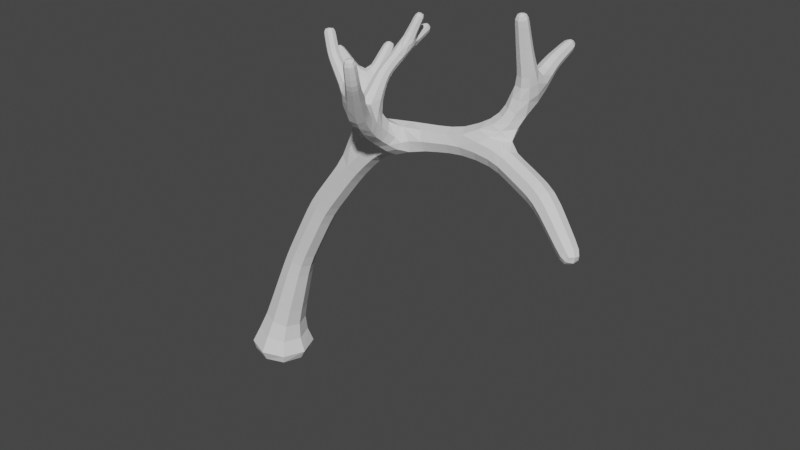# Source: treeMediumDepressed.blend  (saved by Blender 2.90.8; exported with 4.5.12 LTS)
import bpy
from mathutils import Matrix  # noqa: F401  (used for matrix-valued properties, if any)

bpy.ops.wm.read_factory_settings(use_empty=True)
scene = bpy.context.scene
scene.name = 'Scene'

# ---- collections
col_collection = bpy.data.collections.new('Collection'); scene.collection.children.link(col_collection)

# ---- world
world_world = bpy.data.worlds.new('World'); scene.world = world_world
world_world.use_nodes = True; world_world.node_tree.nodes.clear()
_N = world_world.node_tree.nodes; _L = world_world.node_tree.links
n0 = _N.new('ShaderNodeOutputWorld'); n0.name = 'World Output'; n0.location = (300, 300)
n1 = _N.new('ShaderNodeBackground'); n1.name = 'Background'; n1.location = (10, 300)
n1.inputs[0].default_value = (0.05088, 0.05088, 0.05088, 1.0)
_L.new(n1.outputs[0], n0.inputs[0])
n0.is_active_output = True
world_world.color = (0.05088, 0.05088, 0.05088)
world_world.use_sun_shadow = False
world_world.sun_shadow_jitter_overblur = 0.0

# ---- meshes
me_plane = bpy.data.meshes.new('Plane')
me_plane.from_pydata([(0.5123, -0.5135, 0.1869), (-0.5123, -0.5135, 0.217), (-0.5123, 0.5135, 0.217), (0.5123, 0.5135, 0.1869), (0.5985, -0.2537, 3.356), (0.5985, 0.2537, 3.356), (1.066, 0.2537, 3.159), (0.4943, -0.4452, 0.7816), (-0.3842, -0.4452, 0.8961), (-0.3842, 0.4452, 0.8961), (0.4943, 0.4452, 0.7816), (1.943, -0.2473, 4.87), (1.525, -0.2473, 5.133), (1.525, 0.2473, 5.133), (1.943, 0.2473, 4.87), (8.218, -0.4182, 7.176), (8.072, -0.771, 7.186), (8.214, -0.8219, 7.535), (8.36, -0.4692, 7.526), (9.253, -1.049, 6.54), (9.154, -1.25, 6.553), (9.366, -1.093, 6.73), (3.919, -0.4175, 8.89), (4.142, -0.4175, 8.89), (4.142, -0.5624, 9.057), (1.657, 0.5433, 8.736), (1.625, 0.6759, 8.736), (1.728, 0.7012, 8.822), (2.375, 1.665, 8.734), (2.511, 1.659, 8.734), (2.507, 1.558, 8.825), (2.371, 1.564, 8.825), (6.969, 1.146, 9.293), (7.227, 1.146, 9.293), (7.227, 1.014, 9.517), (6.968, 1.014, 9.517), (7.028, 1.892, 9.615), (7.168, 1.849, 9.749), (7.028, 1.849, 9.749), (7.22, 0.03995, 9.915), (6.976, 0.03995, 9.915), (6.976, 0.2766, 9.976), (7.22, 0.2766, 9.976), (7.169, -0.09283, 10.68), (7.027, -0.09283, 10.68), (3.472, -1.56, 9.492), (3.53, -1.382, 9.489), (3.677, -1.428, 9.594), (4.834, -2.203, 9.367), (4.653, -2.33, 9.361), (4.54, -2.173, 9.467), (4.722, -2.046, 9.473), (4.864, -2.36, 9.869), (4.743, -2.442, 9.861), (4.662, -2.328, 9.906), (4.784, -2.246, 9.915), (3.293, -1.453, 10.0), (3.335, -1.329, 9.996), (3.45, -1.365, 10.05), (3.408, -1.489, 10.05), (4.092, 0.9939, 9.591), (4.092, 0.9526, 9.707), (4.292, 0.4906, 10.07), (4.36, 0.4085, 10.07), (4.286, 0.3468, 10.12), (4.218, 0.4289, 10.12), (0.6306, -0.3268, 1.672), (0.00546, -0.3268, 1.858), (0.00546, 0.3268, 1.858), (0.6306, 0.3268, 1.672), (0.8523, -0.2851, 2.469), (0.3136, -0.2851, 2.655), (0.3136, 0.2851, 2.655), (0.8523, 0.2851, 2.469), (1.344, -0.2476, 3.749), (0.9019, -0.2476, 3.971), (0.9019, 0.2476, 3.971), (1.344, 0.2476, 3.749), (1.643, -0.2476, 4.324), (1.207, -0.2476, 4.559), (1.207, 0.2476, 4.559), (2.266, -0.2459, 5.33), (1.869, -0.2459, 5.62), (1.869, 0.2459, 5.62), (2.266, 0.2459, 5.33), (2.599, -0.2444, 5.775), (2.209, -0.2444, 6.069), (2.599, 0.2444, 5.775), (2.967, -0.2428, 6.241), (2.553, -0.2098, 6.609), (2.96, 0.2519, 6.235), (2.521, 0.263, 7.1), (2.858, 0.5593, 7.026), (3.12, 0.3196, 7.338), (2.739, 0.07469, 7.397), (2.35, 0.5738, 7.501), (2.62, 0.8544, 7.537), (2.486, 0.3747, 7.772), (3.43, -0.2415, 6.735), (3.094, -0.2424, 7.192), (3.85, 0.2389, 7.013), (3.814, -0.3015, 7.024), (3.436, -0.2611, 7.42), (3.557, 0.2078, 7.477), (4.6, 0.2281, 7.27), (4.576, -0.2825, 7.264), (4.397, -0.3091, 7.816), (4.469, 0.233, 7.72), (5.272, 0.2162, 7.434), (5.268, -0.2151, 7.435), (5.172, -0.2118, 7.862), (5.184, 0.2174, 7.859), (5.936, 0.1922, 7.544), (5.925, -0.2261, 7.543), (5.926, -0.2333, 8.014), (5.883, 0.2487, 8.018), (6.804, 0.1057, 7.582), (6.98, 0.04725, 8.049), (7.336, -0.1042, 7.445), (7.212, -0.4717, 7.445), (7.305, -0.5038, 7.822), (7.427, -0.138, 7.822), (7.783, -0.2541, 7.323), (7.655, -0.6208, 7.324), (7.757, -0.6555, 7.697), (7.885, -0.2888, 7.696), (8.63, -0.6436, 6.927), (8.478, -0.9601, 6.945), (8.646, -1.024, 7.247), (8.798, -0.7075, 7.228), (8.996, -0.8591, 6.68), (8.854, -1.145, 6.699), (9.014, -1.207, 6.969), (4.358, -1.38, 8.145), (4.057, -1.543, 8.136), (3.901, -1.332, 8.43), (4.219, -1.126, 8.508), (4.186, -1.808, 8.469), (4.036, -1.579, 8.618), (4.322, -1.416, 8.683), (4.24, -0.5763, 7.428), (3.762, -0.6185, 7.405), (3.661, -0.3481, 7.789), (4.226, -0.951, 7.722), (3.829, -1.023, 7.711), (3.758, -0.8053, 8.099), (4.189, -0.7191, 8.193), (3.872, -1.042, 8.562), (3.899, -0.5991, 8.645), (4.162, -0.5967, 8.636), (4.162, -0.8028, 8.805), (3.899, -0.8028, 8.812), (3.925, -0.2018, 9.035), (4.136, -0.2018, 9.035), (4.136, -0.3084, 9.216), (3.925, -0.3084, 9.216), (3.929, 0.06235, 9.176), (4.136, 0.05843, 9.175), (4.152, -0.04276, 9.389), (3.923, -0.01215, 9.393), (2.122, 0.5475, 8.086), (2.062, 0.8388, 8.048), (2.241, 0.9508, 8.308), (2.328, 0.6191, 8.247), (1.921, 0.5637, 8.345), (1.867, 0.7796, 8.345), (2.034, 0.8206, 8.486), (2.088, 0.6048, 8.485), (1.76, 0.537, 8.566), (1.713, 0.729, 8.566), (1.862, 0.7656, 8.691), (1.909, 0.5736, 8.691), (2.295, 1.145, 8.045), (2.568, 1.15, 8.047), (2.563, 0.9172, 8.237), (2.32, 1.373, 8.341), (2.542, 1.363, 8.341), (2.535, 1.198, 8.489), (2.314, 1.208, 8.489), (2.34, 1.554, 8.562), (2.537, 1.545, 8.562), (2.531, 1.398, 8.694), (2.333, 1.407, 8.694), (6.632, 0.4034, 8.073), (6.374, 0.2533, 8.362), (6.868, 0.5723, 8.482), (7.128, 0.2733, 8.556), (6.836, 0.05379, 8.712), (6.654, 0.3955, 8.743), (6.901, 0.8336, 8.994), (7.234, 0.8203, 9.024), (7.265, 0.6027, 9.367), (6.922, 0.6072, 9.374), (6.985, 1.439, 9.425), (7.211, 1.439, 9.425), (7.211, 1.362, 9.637), (6.985, 1.362, 9.637), (6.997, 1.71, 9.525), (7.199, 1.71, 9.525), (7.199, 1.649, 9.717), (6.997, 1.649, 9.717), (7.236, 0.1904, 9.206), (6.892, 0.1784, 9.191), (7.236, 0.1099, 9.6), (6.96, 0.1099, 9.6), (6.96, 0.3811, 9.672), (7.236, 0.3811, 9.672), (7.208, -0.0229, 10.22), (6.988, -0.0229, 10.22), (6.988, 0.1917, 10.27), (7.208, 0.1917, 10.27), (7.199, -0.07725, 10.49), (6.997, -0.07725, 10.49), (6.997, 0.1189, 10.54), (7.199, 0.1189, 10.54), (3.991, -1.75, 8.832), (4.078, -1.493, 8.897), (4.244, -1.57, 9.089), (4.234, -1.863, 9.088), (3.807, -1.686, 9.095), (3.873, -1.469, 9.095), (4.025, -1.517, 9.257), (3.961, -1.734, 9.256), (3.63, -1.62, 9.294), (3.692, -1.424, 9.293), (3.832, -1.468, 9.435), (3.771, -1.664, 9.435), (4.638, -1.889, 8.848), (4.419, -2.047, 8.853), (4.505, -1.695, 9.043), (4.749, -2.064, 9.12), (4.554, -2.203, 9.119), (4.44, -2.049, 9.264), (4.637, -1.91, 9.265), (4.876, -2.304, 9.658), (4.596, -2.262, 9.717), (4.765, -2.147, 9.728), (3.381, -1.521, 9.687), (3.439, -1.349, 9.681), (3.595, -1.399, 9.756), (3.537, -1.57, 9.762), (3.315, -1.489, 9.864), (3.372, -1.322, 9.858), (3.527, -1.372, 9.926), (3.47, -1.539, 9.933), (3.936, 0.4287, 9.347), (4.147, 0.4262, 9.361), (4.127, 0.4172, 9.581), (3.926, 0.3751, 9.53), (3.941, 0.6685, 9.445), (4.119, 0.6695, 9.445), (4.117, 0.6123, 9.612), (3.94, 0.6095, 9.613), (3.946, 0.8606, 9.518), (4.115, 0.8606, 9.518), (4.115, 0.8037, 9.678), (3.946, 0.8037, 9.678), (4.244, 0.2449, 9.548), (4.0, 0.2461, 9.644), (4.293, 0.313, 9.763), (4.072, 0.3446, 9.833), (4.249, 0.4835, 9.94), (4.345, 0.3671, 9.94), (4.24, 0.2797, 10.0), (4.143, 0.396, 10.0), (3.035, 0.001139, 6.183), (4.251, 0.4712, 10.11), (3.183, 0.2709, 6.489), (3.485, 0.006475, 6.667), (4.031, 1.009, 9.582), (3.028, 0.523, 7.204), (3.32, 0.3821, 7.061), (2.105, 0.9327, 8.203), (3.123, 0.004551, 7.351), (3.277, -0.3338, 6.932), (4.105, 0.9835, 9.652), (2.76, 0.3623, 6.375), (2.776, -0.333, 6.402), (2.181, 0.9876, 7.996), (2.586, 0.1187, 7.251), (2.223, 1.089, 8.201), (2.612, 0.4421, 7.033), (2.911, 0.1607, 7.439), (4.031, 0.9584, 9.723), (2.872, -0.09609, 7.285), (2.831, -0.2692, 6.903), (2.549, 0.03464, 6.896), (3.298, -1.385, 10.0), (2.206, 0.717, 7.763), (3.393, -1.332, 10.03), (2.062, 0.6573, 8.036), (3.801, -0.4739, 7.233), (2.212, 0.5327, 8.171), (2.294, 0.7809, 8.328), (2.475, 0.7373, 8.22), (2.41, 0.9363, 8.33), (3.572, -0.3614, 7.227), (2.607, 1.017, 7.814), (2.425, 1.013, 7.773), (2.449, 1.196, 8.029), (2.452, 0.7309, 7.464), (2.617, 1.047, 8.127), (2.273, 0.4707, 7.929), (2.373, 0.4292, 7.61), (3.438, -1.43, 10.06), (2.432, 0.4972, 8.029), (2.689, 0.4557, 7.78), (3.342, -1.483, 10.04), (2.679, 0.7569, 7.98), (4.814, -2.418, 9.874), (2.774, 0.7518, 7.619), (3.399, -0.03807, 7.494), (3.721, 0.327, 7.224), (6.874, 0.2838, 8.046), (3.893, -0.006846, 6.935), (4.202, 0.2343, 7.144), (4.62, -0.005937, 7.187), (4.691, -2.399, 9.897), (4.193, -0.2812, 7.1), (4.352, -0.4455, 7.319), (4.716, -2.28, 9.93), (4.006, -0.6268, 7.348), (4.354, -0.4842, 7.611), (6.672, 0.2881, 7.805), (3.986, -0.2899, 7.889), (3.635, -0.5323, 7.592), (3.52, -0.2973, 7.583), (3.631, -0.04135, 7.69), (4.539, 0.3142, 7.489), (4.839, -2.299, 9.907), (4.015, 0.2361, 7.603), (6.98, 0.1231, 7.782), (4.592, -0.3403, 7.535), (7.098, -0.1107, 10.69), (6.355, 0.1584, 7.566), (7.012, -0.02685, 10.71), (5.898, 0.2924, 7.753), (6.268, 0.3566, 8.014), (6.146, 0.2307, 8.213), (6.465, 0.3876, 8.258), (4.087, -1.822, 8.666), (6.414, 0.06198, 8.396), (6.772, -0.07609, 8.247), (6.886, -0.2115, 8.04), (7.184, -0.02685, 10.71), (6.731, -0.1277, 7.478), (6.317, -0.266, 7.561), (7.098, 1.91, 9.606), (5.944, -0.02024, 7.468), (5.901, -0.3069, 7.751), (5.816, 0.006618, 8.088), (4.315, -1.937, 8.664), (7.183, 1.884, 9.686), (6.289, -0.1533, 8.203), (7.098, 1.858, 9.767), (4.304, -2.001, 8.953), (4.081, -1.849, 8.948), (4.248, -1.696, 9.126), (3.863, -1.162, 8.483), (4.177, -1.492, 8.993), (3.997, -1.593, 8.853), (7.013, 1.884, 9.686), (4.02, -1.66, 8.712), (4.053, -1.701, 8.523), (4.136, -1.458, 8.666), (4.016, -1.098, 8.587), (4.461, -1.496, 8.561), (4.371, -1.749, 8.415), (2.444, 1.683, 8.735), (4.619, -1.774, 8.935), (4.048, -1.268, 8.528), (4.552, -1.997, 8.817), (4.392, -1.781, 9.12), (4.558, -1.759, 8.65), (4.366, -1.605, 9.049), (4.439, -1.543, 8.853), (2.524, 1.618, 8.79), (4.2, -1.466, 8.809), (2.439, 1.56, 8.845), (4.034, 0.3347, 9.626), (3.806, -0.8163, 8.258), (2.359, 1.625, 8.79), (3.788, -1.098, 8.25), (1.622, 0.6049, 8.738), (3.936, -1.472, 8.266), (3.728, -0.9362, 7.888), (1.665, 0.7004, 8.79), (3.94, -1.298, 7.924), (4.23, -1.5, 8.09), (4.355, -1.241, 8.296), (1.747, 0.6355, 8.842), (4.268, -0.9226, 8.346), (3.994, -0.7049, 8.298), (3.951, -0.6806, 8.137), (4.287, -0.8404, 7.925), (4.006, 0.39, 9.578), (4.034, -1.023, 7.647), (3.912, 0.1991, 9.465), (3.964, 0.132, 9.534), (9.21, -1.155, 6.513), (0.5197, -0.3597, 1.224), (4.216, 0.3577, 9.566), (4.211, 0.3146, 9.43), (4.169, 0.4535, 9.474), (4.033, 0.4416, 9.315), (6.862, 0.7338, 9.195), (3.899, 0.3964, 9.436), (3.932, 0.2473, 9.265), (3.889, 0.01785, 9.269), (4.127, 0.04522, 9.528), (4.031, -0.07403, 9.409), (4.031, 0.07918, 9.142), (4.182, 0.004611, 9.266), (7.086, 0.8772, 8.966), (4.211, 0.1084, 9.456), (9.346, -1.208, 6.744), (9.339, -1.059, 6.62), (4.337, 0.4588, 10.08), (7.296, 0.7165, 9.174), (6.858, 0.3893, 9.29), (7.082, 0.1116, 9.194), (4.334, 0.3716, 10.11), (7.3, 0.3757, 9.268), (-6.519e-09, 0.6498, 0.1577), (7.205, 0.2323, 8.906), (7.208, 0.565, 8.803), (7.023, 0.4717, 8.458), (-0.6485, 3.725e-09, 0.1729), (6.906, 0.7093, 8.714), (6.763, 0.619, 8.887), (1.304e-08, -0.6498, 0.1577), (6.756, 0.3042, 8.99), (6.885, 0.1, 8.938), (0.6485, 4.657e-09, 0.1424), (7.002, 0.08009, 8.626), (6.72, 0.5402, 8.575), (4.247, 0.384, 10.13), (6.697, 0.1671, 8.74), (0.318, -0.4494, 1.765), (-0.1786, -0.3597, 1.384), (0.05506, -0.6122, 0.8389), (-0.1118, 4.889e-09, 1.893), (-0.1786, 0.3597, 1.384), (-0.5489, 3.725e-09, 0.9175), (0.318, 0.4494, 1.765), (0.5197, 0.3597, 1.224), (0.05506, 0.6122, 0.8389), (0.7478, -4.889e-09, 1.637), (0.659, 0.0, 0.7602), (0.7461, -0.305, 2.086), (0.583, -0.392, 2.562), (0.1669, -0.305, 2.277), (0.2126, 1.164e-09, 2.69), (0.1669, 0.305, 2.277), (0.583, 0.392, 2.562), (0.7461, 0.305, 2.086), (0.9533, -1.164e-09, 2.434), (0.8321, -0.3489, 3.258), (0.455, -0.2669, 3.015), (0.5109, 4.657e-10, 3.393), (0.455, 0.2669, 3.015), (0.8321, 0.3489, 3.258), (0.9543, 0.2669, 2.828), (1.153, -4.657e-10, 3.122), (0.5693, -0.5652, 0.4016), (-0.5556, -0.5652, 0.465), (-0.5556, 0.5652, 0.465), (0.5693, 0.5652, 0.4016), (1.198, -0.2483, 3.461), (1.123, -0.3404, 3.86), (0.7486, -0.2483, 3.671), (0.819, -2.095e-09, 4.013), (0.7486, 0.2483, 3.671), (1.123, 0.3404, 3.86), (1.198, 0.2483, 3.461), (1.427, 2.095e-09, 3.707), (1.494, -0.2476, 4.036), (1.425, -0.3404, 4.441), (1.054, -0.2476, 4.265), (1.125, -3.492e-10, 4.602), (1.054, 0.2476, 4.265), (1.425, 0.3404, 4.441), (1.494, 0.2476, 4.036), (1.725, 3.492e-10, 4.28), (1.791, -0.2475, 4.606), (1.734, -0.34, 5.002), (1.363, -0.2475, 4.853), (1.447, -2.328e-10, 5.183), (1.363, 0.2475, 4.853), (1.734, 0.34, 5.002), (1.791, 0.2475, 4.606), (2.021, 2.328e-10, 4.821), (2.102, -0.2467, 5.107), (2.068, -0.3382, 5.475), (1.696, -0.2467, 5.387), (1.795, 3.492e-09, 5.675), (1.696, 0.2467, 5.387), (2.068, 0.3382, 5.475), (2.102, 0.2467, 5.107), (2.341, -3.492e-09, 5.276), (2.432, -0.2451, 5.552), (2.404, -0.336, 5.922), (2.04, -0.2451, 5.846), (2.04, 0.2451, 5.846), (2.404, 0.336, 5.922), (2.432, 0.2451, 5.552), (2.672, -2.91e-09, 5.719), (2.77, -0.2436, 6.0), (2.376, -0.2403, 6.298), (2.769, 0.2447, 5.999), (2.456, 0.4333, 7.288), (2.744, 0.6822, 7.279), (2.628, 0.2314, 7.545), (3.611, -0.2474, 6.891), (3.317, -0.2449, 7.298), (3.337, 0.2459, 7.335), (4.954, 0.222, 7.363), (5.287, 0.00014, 7.354), (4.945, -0.2248, 7.365), (5.218, -0.2941, 7.649), (4.819, -0.2177, 7.818), (5.161, 0.00322, 7.94), (4.854, 0.2253, 7.801), (5.23, 0.2975, 7.646), (5.584, 0.209, 7.497), (5.582, -0.2131, 7.497), (5.505, -0.2136, 7.918), (5.503, 0.2153, 7.918), (7.104, -0.02395, 7.508), (7.257, -0.2818, 7.375), (6.979, -0.3966, 7.504), (7.235, -0.5565, 7.633), (7.069, -0.4314, 7.883), (7.383, -0.3271, 7.893), (7.2, -0.06485, 7.895), (7.405, -0.05232, 7.634), (7.561, -0.1792, 7.384), (7.7, -0.4309, 7.254), (7.436, -0.5472, 7.384), (7.682, -0.7069, 7.511), (7.53, -0.579, 7.76), (7.84, -0.4786, 7.766), (7.655, -0.2112, 7.76), (7.858, -0.2027, 7.509), (8.003, -0.3301, 7.259), (8.118, -0.5851, 7.115), (7.866, -0.6926, 7.264), (8.116, -0.8626, 7.362), (7.986, -0.7345, 7.629), (8.314, -0.6551, 7.596), (8.317, -0.3776, 7.349), (8.429, -0.5268, 7.059), (8.523, -0.7898, 6.879), (8.277, -0.8626, 7.074), (8.533, -1.051, 7.099), (8.437, -0.9217, 7.4), (8.753, -0.8777, 7.294), (8.588, -0.5859, 7.385), (8.743, -0.6162, 7.074), (8.818, -0.7545, 6.8), (8.895, -0.9904, 6.639), (8.67, -1.054, 6.819), (8.907, -1.229, 6.837), (8.836, -1.119, 7.103), (9.114, -1.075, 7.01), (8.985, -0.8186, 7.083), (9.157, -0.9605, 6.577), (9.027, -1.223, 6.594), (9.173, -1.279, 6.842), (9.303, -1.017, 6.825), (4.417, -1.515, 8.302), (4.139, -1.693, 8.297), (4.002, -1.49, 8.524), (4.281, -1.307, 8.548), (4.203, -0.7438, 7.558), (3.766, -0.795, 7.55), (3.736, -0.5881, 7.932), (4.22, -0.5465, 7.956), (3.885, -0.6909, 8.498), (4.031, -0.5595, 8.609), (4.176, -0.6809, 8.458), (4.211, -0.6996, 8.719), (4.178, -0.9306, 8.653), (4.031, -0.8412, 8.84), (3.887, -0.9233, 8.677), (3.85, -0.7011, 8.73), (3.911, -0.5099, 8.78), (4.031, -0.3904, 8.858), (4.151, -0.5096, 8.779), (4.184, -0.4899, 8.974), (4.151, -0.6838, 8.943), (3.911, -0.6838, 8.944), (3.877, -0.4899, 8.974), (3.923, -0.3136, 8.971), (4.031, -0.1818, 9.002), (4.138, -0.3136, 8.971), (4.175, -0.2551, 9.126), (4.138, -0.4354, 9.146), (4.031, -0.3284, 9.25), (3.923, -0.4354, 9.146), (3.886, -0.2551, 9.126), (3.927, -0.08332, 9.1), (4.135, -0.08381, 9.1), (4.136, -0.1849, 9.285), (3.926, -0.1822, 9.286), (2.01, 0.5723, 8.225), (1.863, 0.6639, 8.319), (1.951, 0.8068, 8.222), (1.941, 0.8406, 8.416), (2.125, 0.8562, 8.381), (2.093, 0.7204, 8.512), (2.188, 0.619, 8.375), (2.015, 0.5437, 8.415), (1.839, 0.55, 8.458), (1.708, 0.6261, 8.543), (1.789, 0.7538, 8.458), (1.779, 0.7833, 8.628), (1.947, 0.7926, 8.59), (1.914, 0.6764, 8.714), (1.997, 0.5889, 8.59), (1.843, 0.5193, 8.628), (1.69, 0.5294, 8.667), (1.648, 0.7035, 8.667), (1.783, 0.7367, 8.78), (1.826, 0.5626, 8.78), (2.309, 1.274, 8.218), (2.432, 1.399, 8.313), (2.547, 1.264, 8.216), (2.58, 1.278, 8.415), (2.54, 1.085, 8.377), (2.423, 1.172, 8.517), (2.301, 1.098, 8.383), (2.275, 1.292, 8.415), (2.33, 1.465, 8.454), (2.44, 1.577, 8.538), (2.539, 1.456, 8.454), (2.571, 1.47, 8.628), (2.533, 1.3, 8.594), (2.431, 1.375, 8.719), (2.323, 1.309, 8.594), (2.299, 1.482, 8.628), (2.352, 1.632, 8.663), (2.531, 1.624, 8.663), (2.525, 1.491, 8.783), (2.346, 1.498, 8.783), (6.782, 0.4733, 8.284), (7.009, 0.1641, 8.286), (6.739, -0.005469, 8.521), (6.536, 0.3087, 8.523), (6.953, 1.006, 9.183), (7.098, 1.171, 9.251), (7.236, 1.003, 9.185), (7.276, 1.08, 9.405), (7.24, 0.8304, 9.427), (7.098, 0.9893, 9.559), (6.955, 0.831, 9.428), (6.92, 1.08, 9.405), (6.977, 1.292, 9.368), (7.098, 1.454, 9.385), (7.219, 1.292, 9.368), (7.219, 1.193, 9.587), (7.098, 1.348, 9.677), (6.977, 1.193, 9.587), (6.942, 1.401, 9.531), (6.991, 1.579, 9.476), (7.098, 1.722, 9.489), (7.205, 1.579, 9.476), (7.237, 1.68, 9.621), (7.205, 1.513, 9.679), (7.098, 1.637, 9.753), (6.991, 1.513, 9.679), (6.959, 1.68, 9.621), (7.006, 1.828, 9.572), (7.19, 1.828, 9.572), (7.19, 1.772, 9.746), (7.006, 1.772, 9.746), (7.242, 0.149, 9.428), (7.098, 0.0591, 9.587), (6.946, 0.1476, 9.428), (6.909, 0.2455, 9.636), (6.95, 0.456, 9.515), (7.098, 0.4319, 9.686), (7.245, 0.4554, 9.514), (7.287, 0.2455, 9.636), (7.228, 0.07384, 9.759), (7.098, -0.004416, 9.904), (6.968, 0.07384, 9.759), (6.93, 0.1583, 9.946), (6.968, 0.325, 9.826), (7.098, 0.3209, 9.988), (7.228, 0.325, 9.826), (7.266, 0.1583, 9.946), (7.214, 0.007553, 10.07), (7.098, -0.06314, 10.21), (6.982, 0.007553, 10.07), (6.946, 0.08441, 10.25), (6.982, 0.2324, 10.13), (7.098, 0.232, 10.28), (7.214, 0.2324, 10.13), (7.25, 0.08441, 10.25), (7.203, -0.05095, 10.36), (7.098, -0.114, 10.48), (6.992, -0.05095, 10.36), (6.992, 0.1542, 10.41), (7.098, 0.1556, 10.55), (7.203, 0.1542, 10.41), (7.237, 0.0208, 10.51), (7.191, -0.09725, 10.61), (7.005, -0.09725, 10.61), (7.005, 0.08301, 10.65), (7.191, 0.08301, 10.65), (3.899, -1.721, 8.986), (3.811, -1.569, 9.065), (3.97, -1.49, 8.993), (3.961, -1.452, 9.176), (4.131, -1.543, 9.164), (4.022, -1.635, 9.287), (4.072, -1.778, 9.162), (3.871, -1.751, 9.175), (3.717, -1.653, 9.195), (3.635, -1.514, 9.267), (3.781, -1.447, 9.195), (3.774, -1.41, 9.364), (3.926, -1.492, 9.349), (3.828, -1.574, 9.462), (3.862, -1.698, 9.349), (3.545, -1.588, 9.393), (3.474, -1.462, 9.471), (3.605, -1.402, 9.391), (3.614, -1.371, 9.541), (3.746, -1.447, 9.516), (3.675, -1.526, 9.615), (3.687, -1.632, 9.517), (3.535, -1.616, 9.545), (4.7, -1.987, 8.999), (4.673, -2.163, 9.092), (4.495, -2.133, 9.0), (4.461, -2.152, 9.192), (4.369, -1.973, 9.165), (4.518, -1.95, 9.292), (4.584, -1.827, 9.16), (4.73, -1.961, 9.192), (4.795, -2.137, 9.238), (4.765, -2.296, 9.344), (4.608, -2.27, 9.235), (4.563, -2.275, 9.413), (4.496, -2.115, 9.363), (4.61, -2.08, 9.49), (4.684, -1.982, 9.366), (4.812, -2.101, 9.422), (4.86, -2.258, 9.511), (4.812, -2.391, 9.639), (4.684, -2.378, 9.502), (4.619, -2.362, 9.68), (4.572, -2.22, 9.588), (4.66, -2.175, 9.736), (4.747, -2.1, 9.597), (4.853, -2.204, 9.695), (4.884, -2.342, 9.789), (4.726, -2.449, 9.778), (4.622, -2.301, 9.838), (4.78, -2.195, 9.849), (3.42, -1.538, 9.591), (3.381, -1.426, 9.67), (3.528, -1.342, 9.718), (3.63, -1.413, 9.674), (3.595, -1.494, 9.773), (3.449, -1.578, 9.726), (3.347, -1.505, 9.777), (3.314, -1.396, 9.848), (3.405, -1.335, 9.771), (3.46, -1.315, 9.891), (3.561, -1.386, 9.841), (3.528, -1.465, 9.942), (3.504, -1.555, 9.847), (3.382, -1.546, 9.9), (3.289, -1.473, 9.946), (3.343, -1.314, 9.94), (3.491, -1.361, 10.0), (3.437, -1.52, 10.01), (3.939, 0.5643, 9.405), (4.03, 0.6799, 9.414), (4.123, 0.568, 9.405), (4.152, 0.6412, 9.528), (4.116, 0.5184, 9.578), (4.029, 0.6, 9.644), (3.936, 0.5061, 9.577), (3.907, 0.6386, 9.529), (3.943, 0.7656, 9.482), (4.031, 0.8713, 9.488), (4.118, 0.7657, 9.482), (4.147, 0.8321, 9.598), (4.117, 0.7076, 9.646), (4.031, 0.793, 9.708), (3.943, 0.7072, 9.646), (3.914, 0.8321, 9.598), (3.951, 0.9471, 9.555), (4.11, 0.9471, 9.555), (4.11, 0.8939, 9.705), (3.951, 0.8939, 9.705), (4.263, 0.3928, 9.751), (4.267, 0.2826, 9.668), (4.254, 0.2422, 9.797), (4.103, 0.2639, 9.845), (4.036, 0.311, 9.742), (4.219, 0.4622, 9.853), (4.317, 0.4417, 9.928), (4.319, 0.3409, 9.853), (4.311, 0.3016, 9.972), (4.209, 0.2495, 9.919), (4.172, 0.3214, 10.02), (4.108, 0.3711, 9.919), (4.178, 0.4616, 9.972), (4.277, 0.4986, 10.02), (4.365, 0.3916, 10.02), (4.268, 0.3112, 10.08), (4.18, 0.4181, 10.08), (7.631, -0.1262, 7.572), (7.61, -0.4011, 7.83), (7.46, -0.6321, 7.572), (3.177, 0.4655, 7.04), (2.394, 0.821, 8.3), (7.481, -0.3572, 7.313), (7.18, 0.02288, 7.7), (7.15, -0.2582, 7.959), (7.001, -0.4817, 7.693), (5.544, 0.2909, 7.705), (2.159, 1.012, 8.139), (5.484, 0.001162, 7.996), (2.98, 0.005687, 7.367), (5.543, -0.2923, 7.705), (5.598, -0.002513, 7.419), (4.908, 0.3057, 7.581), (4.815, 0.007336, 7.892), (4.886, -0.3012, 7.593), (2.5, 1.092, 7.854), (4.97, -0.0009744, 7.282), (4.039, -1.738, 8.627), (3.484, 0.3369, 7.12), (3.459, -0.3357, 7.09), (3.669, -1.333e-05, 6.818), (2.491, 0.2874, 7.417), (2.803, 0.3137, 7.58), (2.886, 0.6224, 7.397), (2.564, 0.5935, 7.238), (6.276, 0.3464, 8.17), (2.842, 0.0001424, 5.944), (3.483, -0.1198, 7.611), (2.575, -0.3345, 6.148), (2.506, -4.366e-10, 5.497), (6.855, 0.239, 7.868), (4.44, -0.4136, 7.479), (2.236, 0.3371, 5.699), (1.967, 4.366e-10, 5.901), (2.236, -0.3371, 5.699), (2.178, 1.426e-09, 5.055), (1.619, -1.426e-09, 5.439), (1.899, -0.3392, 5.247), (1.872, 1.441e-09, 4.56), (1.577, 0.3403, 4.73), (1.282, -1.441e-09, 4.899), (1.577, -0.3403, 4.73), (1.576, 1.659e-09, 3.994), (1.274, 0.3404, 4.151), (0.972, -1.659e-09, 4.308), (1.274, -0.3404, 4.151), (1.282, 1.339e-09, 3.422), (0.9733, 0.3415, 3.566), (3.972, -1.196, 8.533), (0.6643, -1.339e-09, 3.711), (4.346, -1.696, 9.099), (0.9733, -0.3415, 3.566), (0.7861, 0.0, 0.386), (0.006883, 0.7829, 0.429), (-0.7723, 0.0, 0.4719), (0.006883, -0.7829, 0.429), (0.7047, 0.3669, 2.922), (0.3614, -3.114e-09, 3.051), (3.912, -0.7319, 8.219), (0.8547, 5.442e-09, 2.051), (0.4565, 0.4194, 2.182), (0.0583, -5.442e-09, 2.313), (0.4565, -0.4194, 2.182), (0.6506, -6.054e-09, 1.194), (6.316, -0.3511, 7.76), (0.1705, 0.4946, 1.304), (-0.3096, 6.054e-09, 1.414), (0.1705, -0.4946, 1.304), (3.03, -0.3357, 6.683), (3.989, -0.0008968, 7.775), (4.189, 0.09198, 9.534), (4.299, 0.427, 10.12), (4.031, 1.005, 9.66), (3.36, -1.404, 10.05), (4.769, -2.358, 9.932), (7.098, -0.03357, 10.74), (7.098, 1.913, 9.696), (2.442, 1.642, 8.813), (1.666, 0.6158, 8.813), (9.317, -1.202, 6.601), (4.657e-09, -4.657e-09, 0.06482), (6.785, 0.6475, 8.721), (4.235, -0.006433, 7.061), (4.108, 0.3222, 7.359), (6.766, 0.1733, 8.9), (6.345, -0.06381, 7.489), (6.308, 0.3014, 7.773), (2.966, 0.4184, 6.618), (3.826, -1.22, 8.076), (7.28, 0.4649, 9.019), (6.142, 0.0247, 8.234), (2.688, -0.0884, 7.089), (2.299, 0.8766, 7.738), (4.093, -0.4731, 7.212), (2.581, 0.6036, 8.019), (6.797, 0.5141, 9.092), (4.462, -1.874, 8.616), (2.685, 0.9004, 7.882), (7.057, 0.1064, 8.911), (4.541, -1.635, 8.746), (7.07, 0.6705, 8.717), (2.215, 0.5621, 7.827), (4.189, -1.916, 8.795), (2.564, 0.2455, 6.813), (6.575, -0.2091, 8.132), (3.893, 0.2106, 9.357), (4.032, 0.2614, 9.231), (4.2, 0.1698, 9.349), (4.308, -1.505, 8.927), (3.614, -0.4265, 7.408), (3.79, -0.9997, 8.368), (4.032, 0.05692, 9.529), (4.083, -1.539, 8.758), (3.969, 0.2583, 9.553), (7.912, -0.5035, 7.193), (7.9, -0.7815, 7.448), (8.077, -0.561, 7.695), (8.323, -0.6836, 7.005), (8.328, -0.9551, 7.24), (8.542, -0.7649, 7.454), (8.537, -0.4934, 7.219), (8.713, -0.8925, 6.756), (8.725, -1.143, 6.964), (8.929, -0.7303, 6.938), (9.066, -1.082, 6.538), (9.077, -1.301, 6.72), (9.267, -1.16, 6.878), (9.256, -0.9406, 6.696), (4.304, -1.641, 8.256), (4.02, -1.622, 8.405), (4.116, -1.366, 8.579), (4.402, -1.379, 8.424), (3.987, -0.804, 7.482), (3.669, -0.7051, 7.738), (3.973, -0.5259, 8.011), (4.293, -0.6424, 7.756), (4.028, -0.6422, 8.448), (4.231, -0.8059, 8.549), (4.03, -0.9685, 8.701), (3.833, -0.808, 8.592), (4.031, -0.4771, 8.749), (4.196, -0.5967, 8.861), (4.031, -0.7164, 8.974), (3.865, -0.5969, 8.862), (4.031, -0.2908, 8.938), (4.178, -0.3745, 9.058), (4.031, -0.4582, 9.178), (3.883, -0.3745, 9.058), (4.031, -0.06479, 9.066), (4.175, -0.1343, 9.192), (4.031, -0.2039, 9.319), (3.888, -0.1326, 9.192), (1.949, 0.6789, 8.195), (2.025, 0.8746, 8.304), (2.188, 0.7454, 8.408), (2.108, 0.5524, 8.3), (1.784, 0.6446, 8.433), (1.858, 0.8114, 8.524), (2.002, 0.698, 8.615), (1.927, 0.5313, 8.524), (1.643, 0.61, 8.647), (1.707, 0.7525, 8.724), (1.829, 0.6557, 8.802), (1.765, 0.5132, 8.724), (2.43, 1.302, 8.188), (2.588, 1.173, 8.294), (2.42, 1.061, 8.412), (2.261, 1.19, 8.302), (2.436, 1.49, 8.428), (2.575, 1.376, 8.524), (2.427, 1.276, 8.62), (2.287, 1.389, 8.524), (2.443, 1.654, 8.642), (2.562, 1.557, 8.724), (2.435, 1.471, 8.807), (2.316, 1.568, 8.724), (6.909, 0.01904, 8.407), (6.591, 0.1191, 8.562), (6.62, 0.448, 8.404), (7.096, 1.037, 9.14), (7.289, 0.9161, 9.304), (7.098, 0.8032, 9.474), (6.902, 0.9183, 9.306), (7.098, 1.31, 9.327), (7.264, 1.243, 9.477), (7.098, 1.175, 9.628), (6.932, 1.243, 9.477), (7.098, 1.591, 9.438), (7.245, 1.546, 9.578), (7.098, 1.5, 9.717), (6.951, 1.546, 9.578), (7.098, 1.84, 9.54), (7.224, 1.801, 9.66), (7.098, 1.763, 9.78), (6.972, 1.801, 9.66), (7.095, 0.09114, 9.414), (6.894, 0.3023, 9.471), (7.098, 0.5098, 9.535), (7.298, 0.3012, 9.469), (6.92, 0.1994, 9.792), (7.098, 0.3721, 9.838), (7.276, 0.1994, 9.792), (7.098, -0.03461, 10.06), (6.939, 0.12, 10.1), (7.098, 0.2746, 10.14), (7.257, 0.12, 10.1), (7.098, -0.08941, 10.35), (7.098, 0.1926, 10.42), (7.243, 0.05162, 10.38), (7.098, -0.1314, 10.6), (6.97, -0.007436, 10.63), (7.098, 0.1165, 10.66), (7.225, -0.007436, 10.63), (3.903, -1.594, 8.959), (4.063, -1.474, 9.079), (4.131, -1.668, 9.195), (3.973, -1.793, 9.072), (3.722, -1.541, 9.166), (3.866, -1.431, 9.272), (3.921, -1.603, 9.377), (3.778, -1.714, 9.272), (3.548, -1.487, 9.368), (3.687, -1.39, 9.453), (3.743, -1.548, 9.54), (4.62, -2.089, 8.97), (4.394, -2.081, 9.082), (4.457, -1.872, 9.195), (4.68, -1.88, 9.078), (4.723, -2.232, 9.213), (4.517, -2.218, 9.298), (4.569, -2.02, 9.388), (4.775, -2.035, 9.303), (4.793, -2.348, 9.49), (4.595, -2.322, 9.543), (4.638, -2.131, 9.608), (4.836, -2.156, 9.556), (4.825, -2.424, 9.774), (4.645, -2.395, 9.808), (4.682, -2.221, 9.857), (4.861, -2.249, 9.823), (3.564, -1.356, 9.629), (3.629, -1.509, 9.693), (3.485, -1.595, 9.636), (3.347, -1.411, 9.761), (3.494, -1.329, 9.805), (3.562, -1.48, 9.857), (3.415, -1.562, 9.813), (3.288, -1.384, 9.932), (3.491, -1.45, 10.02), (3.353, -1.526, 9.98), (4.031, 0.5762, 9.372), (4.153, 0.5465, 9.492), (4.023, 0.502, 9.609), (3.904, 0.5337, 9.491), (4.031, 0.7765, 9.451), (4.15, 0.7367, 9.564), (4.03, 0.6965, 9.677), (3.911, 0.7364, 9.564), (4.031, 0.9581, 9.527), (4.14, 0.9215, 9.63), (4.031, 0.8849, 9.733), (3.921, 0.9215, 9.63), (4.238, 0.3658, 9.659), (4.226, 0.2085, 9.705), (4.078, 0.3834, 9.71), (4.29, 0.4186, 9.84), (4.283, 0.2724, 9.886), (4.138, 0.2932, 9.932), (4.339, 0.4604, 10.01), (4.334, 0.3316, 10.05), (4.206, 0.3499, 10.09), (4.212, 0.4787, 10.05)], [], [(125, 543, 817, 542), (817, 536, 118, 535), (542, 817, 535, 121), (124, 541, 818, 540), (541, 125, 542, 818), (819, 540, 120, 531), (538, 819, 531, 119), (93, 271, 820, 270), (174, 295, 821, 294), (162, 293, 821, 295), (537, 123, 538, 822), (822, 538, 119, 529), (536, 822, 529, 118), (121, 535, 823, 534), (535, 118, 528, 823), (823, 528, 116, 331), (120, 533, 824, 532), (533, 121, 534, 824), (119, 531, 825, 530), (115, 336, 826, 527), (826, 524, 108, 523), (162, 280, 827, 272), (172, 278, 827, 280), (350, 115, 527, 828), (99, 273, 829, 284), (93, 282, 829, 273), (113, 349, 830, 525), (349, 114, 526, 830), (830, 526, 110, 519), (112, 348, 831, 524), (348, 113, 525, 831), (524, 831, 517, 108), (111, 523, 832, 522), (832, 516, 104, 328), (522, 832, 328, 107), (110, 521, 833, 520), (521, 111, 522, 833), (519, 110, 520, 834), (518, 834, 332, 105), (173, 297, 835, 299), (172, 299, 835, 298), (517, 109, 518, 836), (836, 518, 105, 316), (516, 836, 316, 104), (215, 362, 837, 340), (515, 838, 271, 93), (101, 296, 839, 513), (296, 102, 514, 839), (839, 514, 99, 274), (314, 101, 513, 840), (840, 513, 98, 268), (97, 303, 841, 512), (841, 510, 91, 279), (306, 97, 512, 842), (842, 512, 94, 282), (96, 310, 843, 511), (511, 843, 270, 92), (95, 300, 844, 510), (300, 96, 511, 844), (184, 339, 845, 338), (183, 337, 845, 339), (265, 88, 507, 846), (509, 846, 506, 87), (142, 327, 847, 326), (103, 311, 847, 327), (88, 277, 848, 507), (848, 508, 86, 501), (507, 848, 501, 85), (506, 85, 500, 849), (117, 331, 850, 313), (105, 332, 851, 319), (504, 87, 505, 852), (503, 852, 497, 83), (502, 853, 495, 82), (500, 854, 493, 81), (84, 499, 855, 498), (499, 81, 492, 855), (498, 855, 491, 14), (82, 495, 856, 494), (856, 496, 13, 487), (81, 493, 857, 492), (493, 82, 494, 857), (857, 494, 12, 485), (492, 857, 485, 11), (14, 491, 858, 490), (491, 11, 484, 858), (13, 489, 859, 488), (488, 859, 481, 80), (487, 13, 488, 860), (486, 860, 479, 79), (485, 12, 486, 861), (861, 486, 79, 477), (483, 78, 476, 862), (862, 476, 74, 475), (863, 482, 77, 473), (480, 863, 473, 76), (79, 479, 864, 478), (479, 80, 480, 864), (864, 480, 76, 471), (78, 477, 865, 476), (477, 79, 478, 865), (865, 478, 75, 469), (476, 865, 469, 74), (475, 74, 468, 866), (474, 866, 463, 6), (76, 473, 867, 472), (867, 474, 6, 461), (136, 365, 868, 370), (471, 76, 472, 869), (217, 357, 870, 374), (218, 372, 870, 357), (74, 469, 871, 468), (469, 75, 470, 871), (871, 470, 4, 457), (448, 7, 464, 872), (446, 10, 467, 873), (873, 467, 3, 423), (466, 873, 423, 2), (8, 443, 874, 465), (874, 466, 2, 427), (7, 440, 875, 464), (440, 8, 465, 875), (464, 875, 430, 0), (876, 462, 73, 454), (4, 459, 877, 458), (459, 5, 460, 877), (458, 877, 452, 71), (146, 393, 878, 392), (145, 380, 878, 393), (73, 456, 879, 455), (456, 70, 449, 879), (879, 449, 66, 447), (455, 879, 447, 69), (454, 73, 455, 880), (880, 455, 69, 444), (453, 880, 444, 68), (71, 452, 881, 451), (452, 72, 453, 881), (881, 453, 68, 441), (70, 450, 882, 449), (450, 71, 451, 882), (883, 400, 7, 448), (113, 346, 884, 349), (68, 444, 885, 442), (444, 69, 445, 885), (442, 885, 446, 9), (441, 68, 442, 886), (438, 67, 439, 887), (887, 439, 8, 440), (400, 887, 440, 7), (285, 89, 277, 888), (330, 103, 327, 889), (158, 414, 890, 409), (891, 421, 63, 417), (892, 275, 60, 269), (304, 58, 289, 893), (893, 289, 57, 287), (307, 893, 287, 56), (55, 320, 894, 329), (894, 317, 53, 309), (329, 894, 309, 52), (344, 895, 333, 43), (38, 354, 896, 361), (354, 37, 352, 896), (31, 378, 897, 381), (378, 30, 376, 897), (381, 897, 368, 28), (390, 27, 386, 898), (898, 386, 26, 383), (416, 899, 399, 19), (0, 430, 900, 433), (430, 1, 427, 900), (433, 900, 423, 3), (185, 435, 901, 428), (188, 429, 901, 435), (189, 428, 901, 429), (100, 315, 902, 314), (902, 316, 105, 318), (330, 107, 328, 903), (312, 903, 315, 100), (202, 431, 904, 432), (905, 334, 116, 345), (336, 115, 337, 906), (906, 337, 183, 323), (276, 907, 267, 90), (144, 387, 908, 385), (424, 186, 425, 909), (909, 425, 190, 418), (114, 353, 910, 350), (910, 341, 184, 338), (350, 910, 338, 115), (89, 285, 911, 286), (911, 284, 94, 279), (286, 911, 279, 91), (96, 300, 912, 298), (912, 288, 161, 278), (298, 912, 278, 172), (321, 141, 291, 913), (913, 291, 101, 318), (308, 174, 294, 914), (306, 914, 305, 97), (431, 202, 419, 915), (429, 915, 405, 189), (367, 916, 351, 137), (917, 297, 173, 301), (308, 917, 301, 174), (187, 434, 918, 432), (432, 918, 420, 202), (227, 373, 919, 369), (919, 366, 139, 375), (185, 428, 920, 426), (920, 413, 190, 425), (426, 920, 425, 186), (97, 302, 921, 303), (302, 160, 290, 921), (921, 290, 161, 288), (355, 218, 356, 922), (922, 356, 215, 340), (286, 91, 281, 923), (924, 343, 117, 342), (156, 408, 925, 407), (925, 397, 248, 406), (926, 407, 245, 404), (927, 402, 257, 414), (139, 377, 928, 375), (375, 928, 374, 229), (142, 326, 929, 325), (929, 296, 101, 291), (145, 382, 930, 380), (382, 135, 358, 930), (410, 931, 398, 159), (139, 364, 932, 377), (248, 397, 933, 395), (15, 545, 934, 544), (545, 16, 546, 934), (544, 934, 537, 122), (16, 547, 935, 546), (547, 17, 548, 935), (935, 548, 124, 539), (546, 935, 539, 123), (548, 936, 541, 124), (126, 552, 937, 551), (937, 553, 16, 545), (127, 554, 938, 553), (554, 128, 555, 938), (128, 556, 939, 555), (555, 939, 549, 17), (129, 558, 940, 557), (940, 551, 15, 550), (557, 940, 550, 18), (130, 560, 941, 559), (559, 941, 552, 126), (131, 562, 942, 561), (562, 132, 563, 942), (561, 942, 554, 127), (565, 943, 558, 129), (19, 399, 944, 566), (399, 20, 567, 944), (944, 567, 131, 560), (566, 944, 560, 130), (945, 568, 132, 562), (567, 945, 562, 131), (415, 21, 569, 946), (568, 946, 564, 132), (21, 416, 947, 569), (416, 19, 566, 947), (948, 571, 134, 388), (363, 138, 572, 949), (571, 949, 384, 134), (138, 364, 950, 572), (950, 573, 136, 370), (572, 950, 370, 135), (951, 570, 133, 389), (573, 951, 389, 136), (143, 396, 952, 574), (396, 144, 575, 952), (952, 575, 141, 321), (574, 952, 321, 140), (144, 385, 953, 575), (385, 145, 576, 953), (953, 576, 142, 325), (145, 393, 954, 576), (393, 146, 577, 954), (954, 577, 106, 324), (394, 143, 574, 955), (577, 955, 322, 106), (148, 579, 956, 578), (579, 149, 580, 956), (149, 581, 957, 580), (581, 150, 582, 957), (957, 582, 136, 391), (958, 584, 147, 365), (585, 148, 578, 959), (587, 23, 588, 960), (23, 589, 961, 588), (589, 24, 590, 961), (962, 591, 151, 583), (590, 962, 583, 150), (963, 586, 148, 585), (591, 963, 585, 151), (152, 594, 964, 593), (964, 595, 23, 587), (965, 597, 24, 589), (595, 965, 589, 23), (598, 155, 599, 966), (155, 600, 967, 599), (600, 152, 593, 967), (967, 593, 22, 592), (411, 157, 602, 968), (601, 968, 594, 152), (157, 412, 969, 602), (412, 158, 603, 969), (969, 603, 154, 596), (602, 969, 596, 153), (158, 410, 970, 603), (603, 970, 598, 154), (159, 408, 971, 604), (606, 165, 607, 972), (165, 608, 973, 607), (973, 609, 162, 272), (607, 973, 272, 161), (166, 610, 974, 609), (167, 612, 975, 611), (612, 164, 605, 975), (975, 605, 160, 292), (611, 975, 292, 163), (168, 614, 976, 613), (614, 169, 615, 976), (976, 615, 165, 606), (169, 616, 977, 615), (615, 977, 608, 165), (170, 618, 978, 617), (618, 171, 619, 978), (617, 978, 610, 166), (171, 620, 979, 619), (620, 168, 613, 979), (979, 613, 164, 612), (619, 979, 612, 167), (25, 383, 980, 621), (621, 980, 614, 168), (386, 27, 623, 981), (622, 981, 616, 169), (982, 624, 171, 618), (624, 983, 620, 171), (175, 626, 984, 625), (625, 984, 299, 172), (628, 177, 629, 985), (627, 985, 301, 173), (177, 630, 986, 629), (629, 986, 295, 174), (178, 632, 987, 631), (632, 175, 625, 987), (987, 625, 172, 280), (179, 634, 988, 633), (180, 636, 989, 635), (636, 181, 637, 989), (635, 989, 628, 176), (638, 182, 639, 990), (637, 990, 630, 177), (640, 179, 633, 991), (639, 991, 632, 178), (28, 368, 992, 641), (368, 29, 642, 992), (641, 992, 634, 179), (642, 993, 636, 180), (30, 378, 994, 643), (378, 31, 644, 994), (994, 644, 182, 638), (31, 381, 995, 644), (381, 28, 641, 995), (995, 641, 179, 640), (186, 434, 996, 646), (434, 187, 647, 996), (187, 437, 997, 647), (437, 188, 648, 997), (997, 648, 184, 341), (435, 185, 645, 998), (998, 645, 183, 339), (648, 998, 339, 184), (650, 33, 651, 999), (649, 999, 413, 189), (33, 652, 1000, 651), (652, 34, 653, 1000), (654, 35, 655, 1001), (1002, 649, 189, 405), (655, 1002, 405, 192), (658, 194, 659, 1003), (1003, 659, 33, 650), (1004, 660, 34, 652), (659, 1004, 652, 33), (195, 661, 1005, 660), (1005, 662, 35, 654), (660, 1005, 654, 34), (196, 663, 1006, 662), (663, 193, 657, 1006), (1006, 657, 32, 656), (662, 1006, 656, 35), (197, 665, 1007, 664), (1007, 666, 194, 658), (664, 1007, 658, 193), (198, 667, 1008, 666), (667, 199, 668, 1008), (669, 200, 670, 1009), (1009, 670, 196, 661), (200, 671, 1010, 670), (671, 197, 664, 1010), (36, 347, 1011, 672), (1011, 673, 198, 665), (672, 1011, 665, 197), (352, 37, 674, 1012), (1012, 674, 199, 667), (673, 1012, 667, 198), (354, 38, 675, 1013), (674, 1013, 669, 199), (38, 361, 1014, 675), (361, 36, 672, 1014), (1014, 672, 197, 671), (203, 677, 1015, 676), (1015, 678, 202, 420), (676, 1015, 420, 201), (204, 679, 1016, 678), (679, 205, 680, 1016), (681, 206, 682, 1017), (206, 683, 1018, 682), (683, 203, 676, 1018), (1018, 676, 201, 422), (682, 1018, 422, 191), (40, 687, 1019, 686), (686, 1019, 679, 204), (41, 689, 1020, 688), (689, 42, 690, 1020), (42, 691, 1021, 690), (691, 39, 684, 1021), (1022, 694, 40, 685), (695, 209, 696, 1023), (209, 697, 1024, 696), (697, 210, 698, 1024), (1024, 698, 42, 689), (699, 207, 692, 1025), (211, 701, 1026, 700), (1026, 702, 208, 693), (700, 1026, 693, 207), (704, 214, 705, 1027), (1027, 705, 210, 697), (703, 1027, 697, 209), (214, 706, 1028, 705), (706, 211, 700, 1028), (1028, 700, 207, 699), (705, 1028, 699, 210), (1029, 708, 212, 701), (44, 335, 1030, 708), (709, 1031, 704, 213), (1032, 707, 211, 706), (710, 1032, 706, 214), (712, 220, 713, 1033), (1033, 713, 216, 360), (220, 714, 1034, 713), (1034, 715, 217, 359), (713, 1034, 359, 216), (221, 716, 1035, 715), (716, 222, 717, 1035), (715, 1035, 357, 217), (1036, 711, 215, 356), (717, 1036, 356, 218), (720, 224, 721, 1037), (1037, 721, 220, 712), (224, 722, 1038, 721), (1038, 723, 221, 714), (225, 724, 1039, 723), (724, 226, 725, 1039), (1040, 719, 219, 718), (727, 46, 728, 1041), (726, 1041, 720, 223), (46, 729, 1042, 728), (47, 731, 1043, 730), (1043, 732, 226, 724), (230, 735, 1044, 734), (735, 231, 736, 1044), (1044, 736, 228, 371), (231, 737, 1045, 736), (232, 739, 1046, 738), (233, 741, 1047, 740), (1047, 734, 227, 369), (48, 743, 1048, 742), (1048, 744, 231, 735), (742, 1048, 735, 230), (49, 745, 1049, 744), (1049, 746, 232, 737), (744, 1049, 737, 231), (50, 747, 1050, 746), (746, 1050, 739, 232), (1051, 742, 230, 741), (748, 1051, 741, 233), (234, 751, 1052, 750), (1052, 752, 49, 743), (753, 235, 754, 1053), (752, 1053, 745, 49), (755, 236, 756, 1054), (1054, 756, 51, 747), (236, 757, 1055, 756), (757, 234, 750, 1055), (756, 1055, 749, 51), (52, 309, 1056, 758), (758, 1056, 751, 234), (53, 317, 1057, 759), (317, 54, 760, 1057), (320, 55, 761, 1058), (1058, 761, 236, 755), (760, 1058, 755, 235), (55, 329, 1059, 761), (329, 52, 758, 1059), (1059, 758, 234, 757), (761, 1059, 757, 236), (764, 239, 765, 1060), (1060, 765, 47, 729), (765, 1061, 731, 47), (767, 237, 762, 1062), (1062, 762, 45, 733), (241, 769, 1063, 768), (769, 242, 770, 1063), (1063, 770, 238, 763), (768, 1063, 763, 237), (771, 243, 772, 1064), (770, 1064, 764, 238), (773, 244, 774, 1065), (1065, 774, 240, 766), (772, 1065, 766, 239), (244, 775, 1066, 774), (775, 241, 768, 1066), (1066, 768, 237, 767), (774, 1066, 767, 240), (56, 287, 1067, 776), (1067, 777, 242, 769), (776, 1067, 769, 241), (58, 304, 1068, 778), (59, 307, 1069, 779), (1069, 776, 241, 775), (249, 781, 1070, 780), (781, 250, 782, 1070), (1070, 782, 246, 404), (780, 1070, 404, 245), (250, 783, 1071, 782), (783, 251, 784, 1071), (1071, 784, 247, 403), (1072, 786, 248, 395), (784, 1072, 395, 247), (252, 787, 1073, 786), (787, 249, 780, 1073), (789, 254, 790, 1074), (788, 1074, 781, 249), (254, 791, 1075, 790), (1075, 792, 251, 783), (255, 793, 1076, 792), (793, 256, 794, 1076), (1076, 794, 252, 785), (256, 795, 1077, 794), (795, 253, 788, 1077), (796, 1078, 789, 253), (60, 275, 1079, 797), (275, 61, 798, 1079), (1079, 798, 255, 791), (61, 283, 1080, 798), (1081, 796, 253, 795), (799, 1081, 795, 256), (1082, 801, 257, 401), (259, 802, 1083, 801), (804, 1084, 379, 258), (261, 806, 1085, 805), (1085, 807, 259, 800), (262, 808, 1086, 807), (808, 263, 809, 1086), (807, 1086, 802, 259), (263, 810, 1087, 809), (1087, 811, 260, 803), (62, 417, 1088, 813), (417, 63, 814, 1088), (1088, 814, 262, 806), (63, 421, 1089, 814), (421, 64, 815, 1089), (1089, 815, 263, 808), (436, 65, 816, 1090), (1090, 816, 264, 810), (65, 266, 1091, 816), (266, 62, 813, 1091), (816, 1091, 812, 264)])
me_plane.use_remesh_fix_poles = True
me_plane.use_remesh_preserve_attributes = False
me_plane.use_mirror_x = True
me_plane.update()
me_plane_001 = bpy.data.meshes.new('Plane.001')
me_plane_001.from_pydata([(0.5123, -0.5135, 0.1869), (-0.5123, -0.5135, 0.217), (-0.5123, 0.5135, 0.217), (0.5123, 0.5135, 0.1869), (1.066, -0.2537, 3.159), (0.5985, -0.2537, 3.356), (0.5985, 0.2537, 3.356), (1.066, 0.2537, 3.159), (-0.3842, -0.4452, 0.8961), (-0.3842, 0.4452, 0.8961), (0.4943, 0.4452, 0.7816), (1.943, -0.2473, 4.87), (1.525, -0.2473, 5.133), (1.525, 0.2473, 5.133), (1.943, 0.2473, 4.87), (8.218, -0.4182, 7.176), (8.072, -0.771, 7.186), (8.214, -0.8219, 7.535), (8.36, -0.4692, 7.526), (9.154, -1.25, 6.553), (9.266, -1.294, 6.743), (9.366, -1.093, 6.73), (3.919, -0.4175, 8.89), (4.142, -0.5624, 9.057), (3.919, -0.5624, 9.057), (1.657, 0.5433, 8.736), (1.625, 0.6759, 8.736), (1.728, 0.7012, 8.822), (1.761, 0.5686, 8.822), (2.511, 1.659, 8.734), (2.507, 1.558, 8.825), (6.969, 1.146, 9.293), (7.227, 1.014, 9.517), (6.968, 1.014, 9.517), (7.028, 1.892, 9.615), (7.168, 1.892, 9.615), (7.168, 1.849, 9.749), (7.22, 0.03995, 9.915), (6.976, 0.03995, 9.915), (6.976, 0.2766, 9.976), (7.22, 0.2766, 9.976), (7.169, -0.09283, 10.68), (7.027, -0.09283, 10.68), (7.027, 0.04553, 10.72), (7.169, 0.04553, 10.72), (3.472, -1.56, 9.492), (3.53, -1.382, 9.489), (3.677, -1.428, 9.594), (3.619, -1.606, 9.597), (4.834, -2.203, 9.367), (4.653, -2.33, 9.361), (4.54, -2.173, 9.467), (4.722, -2.046, 9.473), (4.743, -2.442, 9.861), (4.662, -2.328, 9.906), (3.293, -1.453, 10.0), (3.335, -1.329, 9.996), (3.45, -1.365, 10.05), (3.408, -1.489, 10.05), (3.969, 0.9939, 9.591), (4.092, 0.9939, 9.591), (4.092, 0.9526, 9.707), (3.969, 0.9526, 9.707), (4.292, 0.4906, 10.07), (4.286, 0.3468, 10.12), (4.218, 0.4289, 10.12), (0.6306, -0.3268, 1.672), (0.00546, -0.3268, 1.858), (0.6306, 0.3268, 1.672), (0.8523, -0.2851, 2.469), (0.3136, -0.2851, 2.655), (0.3136, 0.2851, 2.655), (0.8523, 0.2851, 2.469), (0.9019, -0.2476, 3.971), (1.344, 0.2476, 3.749), (1.643, -0.2476, 4.324), (1.207, 0.2476, 4.559), (1.643, 0.2476, 4.324), (2.266, -0.2459, 5.33), (1.869, -0.2459, 5.62), (1.869, 0.2459, 5.62), (2.266, 0.2459, 5.33), (2.599, -0.2444, 5.775), (2.209, -0.2444, 6.069), (2.209, 0.2444, 6.069), (2.599, 0.2444, 5.775), (2.967, -0.2428, 6.241), (2.553, -0.2098, 6.609), (2.55, 0.2978, 6.516), (2.96, 0.2519, 6.235), (2.521, 0.263, 7.1), (2.858, 0.5593, 7.026), (3.12, 0.3196, 7.338), (2.739, 0.07469, 7.397), (2.35, 0.5738, 7.501), (2.62, 0.8544, 7.537), (2.796, 0.6068, 7.73), (2.486, 0.3747, 7.772), (3.404, 0.3035, 6.766), (3.43, -0.2415, 6.735), (3.094, -0.2424, 7.192), (3.85, 0.2389, 7.013), (3.814, -0.3015, 7.024), (3.436, -0.2611, 7.42), (3.557, 0.2078, 7.477), (4.6, 0.2281, 7.27), (4.576, -0.2825, 7.264), (4.397, -0.3091, 7.816), (4.469, 0.233, 7.72), (5.272, 0.2162, 7.434), (5.268, -0.2151, 7.435), (5.172, -0.2118, 7.862), (5.184, 0.2174, 7.859), (5.936, 0.1922, 7.544), (5.925, -0.2261, 7.543), (5.926, -0.2333, 8.014), (5.883, 0.2487, 8.018), (6.804, 0.1057, 7.582), (6.69, -0.3262, 7.547), (6.776, -0.3697, 7.938), (6.98, 0.04725, 8.049), (7.336, -0.1042, 7.445), (7.212, -0.4717, 7.445), (7.305, -0.5038, 7.822), (7.427, -0.138, 7.822), (7.783, -0.2541, 7.323), (7.655, -0.6208, 7.324), (7.757, -0.6555, 7.697), (7.885, -0.2888, 7.696), (8.63, -0.6436, 6.927), (8.478, -0.9601, 6.945), (8.646, -1.024, 7.247), (8.798, -0.7075, 7.228), (8.996, -0.8591, 6.68), (8.854, -1.145, 6.699), (9.014, -1.207, 6.969), (9.155, -0.9207, 6.95), (4.358, -1.38, 8.145), (4.057, -1.543, 8.136), (3.901, -1.332, 8.43), (4.219, -1.126, 8.508), (4.478, -1.626, 8.454), (4.186, -1.808, 8.469), (4.036, -1.579, 8.618), (4.322, -1.416, 8.683), (4.24, -0.5763, 7.428), (3.762, -0.6185, 7.405), (3.661, -0.3481, 7.789), (4.226, -0.951, 7.722), (3.829, -1.023, 7.711), (3.758, -0.8053, 8.099), (4.189, -0.7191, 8.193), (3.855, -0.7701, 8.365), (3.872, -1.042, 8.562), (3.899, -0.5991, 8.645), (4.162, -0.5967, 8.636), (4.162, -0.8028, 8.805), (3.899, -0.8028, 8.812), (3.925, -0.2018, 9.035), (4.136, -0.2018, 9.035), (4.136, -0.3084, 9.216), (3.925, -0.3084, 9.216), (3.929, 0.06235, 9.176), (4.136, 0.05843, 9.175), (4.152, -0.04276, 9.389), (3.923, -0.01215, 9.393), (2.122, 0.5475, 8.086), (2.062, 0.8388, 8.048), (2.241, 0.9508, 8.308), (2.328, 0.6191, 8.247), (1.921, 0.5637, 8.345), (2.034, 0.8206, 8.486), (2.088, 0.6048, 8.485), (1.76, 0.537, 8.566), (1.713, 0.729, 8.566), (1.862, 0.7656, 8.691), (2.568, 1.15, 8.047), (2.563, 0.9172, 8.237), (2.32, 1.373, 8.341), (2.542, 1.363, 8.341), (2.535, 1.198, 8.489), (2.314, 1.208, 8.489), (2.537, 1.545, 8.562), (2.531, 1.398, 8.694), (2.333, 1.407, 8.694), (6.632, 0.4034, 8.073), (6.565, -0.07811, 8.357), (6.868, 0.5723, 8.482), (7.128, 0.2733, 8.556), (6.836, 0.05379, 8.712), (6.654, 0.3955, 8.743), (6.901, 0.8336, 8.994), (7.234, 0.8203, 9.024), (7.265, 0.6027, 9.367), (6.922, 0.6072, 9.374), (6.985, 1.439, 9.425), (7.211, 1.439, 9.425), (7.211, 1.362, 9.637), (6.985, 1.362, 9.637), (7.199, 1.71, 9.525), (7.199, 1.649, 9.717), (6.997, 1.649, 9.717), (7.236, 0.1904, 9.206), (6.892, 0.1784, 9.191), (7.236, 0.1099, 9.6), (6.96, 0.1099, 9.6), (6.96, 0.3811, 9.672), (7.236, 0.3811, 9.672), (7.208, -0.0229, 10.22), (6.988, -0.0229, 10.22), (6.988, 0.1917, 10.27), (7.208, 0.1917, 10.27), (7.199, -0.07725, 10.49), (6.997, -0.07725, 10.49), (6.997, 0.1189, 10.54), (7.199, 0.1189, 10.54), (3.991, -1.75, 8.832), (4.078, -1.493, 8.897), (4.244, -1.57, 9.089), (4.234, -1.863, 9.088), (3.807, -1.686, 9.095), (3.873, -1.469, 9.095), (4.025, -1.517, 9.257), (3.961, -1.734, 9.256), (3.63, -1.62, 9.294), (3.692, -1.424, 9.293), (3.832, -1.468, 9.435), (3.771, -1.664, 9.435), (4.638, -1.889, 8.848), (4.419, -2.047, 8.853), (4.505, -1.695, 9.043), (4.749, -2.064, 9.12), (4.44, -2.049, 9.264), (4.637, -1.91, 9.265), (4.707, -2.419, 9.647), (4.596, -2.262, 9.717), (3.381, -1.521, 9.687), (3.439, -1.349, 9.681), (3.595, -1.399, 9.756), (3.537, -1.57, 9.762), (3.372, -1.322, 9.858), (3.527, -1.372, 9.926), (3.47, -1.539, 9.933), (3.936, 0.4287, 9.347), (4.147, 0.4262, 9.361), (4.127, 0.4172, 9.581), (3.926, 0.3751, 9.53), (3.941, 0.6685, 9.445), (4.119, 0.6695, 9.445), (4.117, 0.6123, 9.612), (3.94, 0.6095, 9.613), (3.946, 0.8606, 9.518), (4.115, 0.8606, 9.518), (4.115, 0.8037, 9.678), (3.946, 0.8037, 9.678), (4.244, 0.2449, 9.548), (4.125, 0.1276, 9.641), (4.0, 0.2461, 9.644), (4.189, 0.4374, 9.764), (4.293, 0.313, 9.763), (4.177, 0.2183, 9.832), (4.072, 0.3446, 9.833), (4.249, 0.4835, 9.94), (4.345, 0.3671, 9.94), (4.24, 0.2797, 10.0), (4.143, 0.396, 10.0), (3.203, -0.242, 6.504), (3.035, 0.001139, 6.183), (4.251, 0.4712, 10.11), (3.183, 0.2709, 6.489), (3.485, 0.006475, 6.667), (4.031, 1.009, 9.582), (3.129, 0.4692, 6.857), (3.028, 0.523, 7.204), (3.32, 0.3821, 7.061), (2.105, 0.9327, 8.203), (3.123, 0.004551, 7.351), (3.277, -0.3338, 6.932), (4.105, 0.9835, 9.652), (2.724, 0.4119, 6.75), (2.76, 0.3623, 6.375), (2.776, -0.333, 6.402), (2.453, 0.07413, 6.58), (2.181, 0.9876, 7.996), (2.586, 0.1187, 7.251), (2.223, 1.089, 8.201), (2.612, 0.4421, 7.033), (2.911, 0.1607, 7.439), (4.031, 0.9584, 9.723), (2.872, -0.09609, 7.285), (2.831, -0.2692, 6.903), (3.956, 0.9835, 9.652), (2.549, 0.03464, 6.896), (3.298, -1.385, 10.0), (2.206, 0.717, 7.763), (3.393, -1.332, 10.03), (2.062, 0.6573, 8.036), (3.801, -0.4739, 7.233), (2.212, 0.5327, 8.171), (2.294, 0.7809, 8.328), (2.475, 0.7373, 8.22), (2.41, 0.9363, 8.33), (3.572, -0.3614, 7.227), (2.607, 1.017, 7.814), (2.425, 1.013, 7.773), (2.449, 1.196, 8.029), (2.452, 0.7309, 7.464), (2.617, 1.047, 8.127), (2.273, 0.4707, 7.929), (2.373, 0.4292, 7.61), (3.438, -1.43, 10.06), (2.432, 0.4972, 8.029), (2.689, 0.4557, 7.78), (3.342, -1.483, 10.04), (2.679, 0.7569, 7.98), (4.814, -2.418, 9.874), (2.774, 0.7518, 7.619), (3.399, -0.03807, 7.494), (3.721, 0.327, 7.224), (6.874, 0.2838, 8.046), (3.893, -0.006846, 6.935), (4.202, 0.2343, 7.144), (4.62, -0.005937, 7.187), (4.691, -2.399, 9.897), (4.193, -0.2812, 7.1), (4.352, -0.4455, 7.319), (4.716, -2.28, 9.93), (4.006, -0.6268, 7.348), (4.354, -0.4842, 7.611), (6.672, 0.2881, 7.805), (3.986, -0.2899, 7.889), (3.635, -0.5323, 7.592), (3.52, -0.2973, 7.583), (3.631, -0.04135, 7.69), (4.539, 0.3142, 7.489), (4.015, 0.2361, 7.603), (6.98, 0.1231, 7.782), (4.421, 0.004481, 7.84), (4.592, -0.3403, 7.535), (7.098, -0.1107, 10.69), (6.355, 0.1584, 7.566), (7.012, -0.02685, 10.71), (5.898, 0.2924, 7.753), (6.268, 0.3566, 8.014), (6.146, 0.2307, 8.213), (4.087, -1.822, 8.666), (6.414, 0.06198, 8.396), (6.772, -0.07609, 8.247), (7.098, 0.05705, 10.73), (6.886, -0.2115, 8.04), (7.184, -0.02685, 10.71), (6.706, -0.4118, 7.739), (6.731, -0.1277, 7.478), (6.317, -0.266, 7.561), (7.098, 1.91, 9.606), (5.944, -0.02024, 7.468), (5.901, -0.3069, 7.751), (5.816, 0.006618, 8.088), (4.315, -1.937, 8.664), (7.183, 1.884, 9.686), (6.289, -0.1533, 8.203), (6.388, -0.3193, 7.983), (7.098, 1.858, 9.767), (4.304, -2.001, 8.953), (4.248, -1.696, 9.126), (3.863, -1.162, 8.483), (4.177, -1.492, 8.993), (3.997, -1.593, 8.853), (7.013, 1.884, 9.686), (4.02, -1.66, 8.712), (4.053, -1.701, 8.523), (4.136, -1.458, 8.666), (4.016, -1.098, 8.587), (4.461, -1.496, 8.561), (4.371, -1.749, 8.415), (2.444, 1.683, 8.735), (4.619, -1.774, 8.935), (4.048, -1.268, 8.528), (4.552, -1.997, 8.817), (4.392, -1.781, 9.12), (4.558, -1.759, 8.65), (4.366, -1.605, 9.049), (4.439, -1.543, 8.853), (2.524, 1.618, 8.79), (4.2, -1.466, 8.809), (4.034, 0.3347, 9.626), (3.812, -0.9094, 8.468), (3.806, -0.8163, 8.258), (3.788, -1.098, 8.25), (1.622, 0.6049, 8.738), (3.936, -1.472, 8.266), (3.728, -0.9362, 7.888), (1.665, 0.7004, 8.79), (3.94, -1.298, 7.924), (4.23, -1.5, 8.09), (4.355, -1.241, 8.296), (1.747, 0.6355, 8.842), (4.268, -0.9226, 8.346), (3.994, -0.7049, 8.298), (4.287, -0.8404, 7.925), (4.006, 0.39, 9.578), (4.034, -1.023, 7.647), (1.704, 0.5399, 8.79), (4.287, -1.18, 7.936), (3.912, 0.1991, 9.465), (3.964, 0.132, 9.534), (9.21, -1.155, 6.513), (4.042, 0.1654, 9.65), (0.5197, -0.3597, 1.224), (4.204, 0.1582, 9.611), (4.216, 0.3577, 9.566), (4.211, 0.3146, 9.43), (4.169, 0.4535, 9.474), (4.033, 0.4416, 9.315), (6.862, 0.7338, 9.195), (3.899, 0.3964, 9.436), (3.932, 0.2473, 9.265), (9.218, -1.303, 6.636), (3.889, 0.01785, 9.269), (4.127, 0.04522, 9.528), (4.031, -0.07403, 9.409), (4.031, 0.07918, 9.142), (4.182, 0.004611, 9.266), (7.086, 0.8772, 8.966), (4.211, 0.1084, 9.456), (9.346, -1.208, 6.744), (4.14, 0.2369, 9.263), (9.339, -1.059, 6.62), (4.337, 0.4588, 10.08), (7.296, 0.7165, 9.174), (6.858, 0.3893, 9.29), (7.082, 0.1116, 9.194), (4.334, 0.3716, 10.11), (7.3, 0.3757, 9.268), (-6.519e-09, 0.6498, 0.1577), (7.205, 0.2323, 8.906), (7.023, 0.4717, 8.458), (-0.6485, 3.725e-09, 0.1729), (6.906, 0.7093, 8.714), (6.763, 0.619, 8.887), (1.304e-08, -0.6498, 0.1577), (6.756, 0.3042, 8.99), (6.885, 0.1, 8.938), (0.6485, 4.657e-09, 0.1424), (7.002, 0.08009, 8.626), (6.72, 0.5402, 8.575), (4.247, 0.384, 10.13), (6.697, 0.1671, 8.74), (0.318, -0.4494, 1.765), (-0.1786, -0.3597, 1.384), (-0.1118, 4.889e-09, 1.893), (-0.1786, 0.3597, 1.384), (-0.5489, 3.725e-09, 0.9175), (0.5197, 0.3597, 1.224), (0.05506, 0.6122, 0.8389), (0.7478, -4.889e-09, 1.637), (0.659, 0.0, 0.7602), (0.7461, -0.305, 2.086), (0.583, -0.392, 2.562), (0.1669, -0.305, 2.277), (0.2126, 1.164e-09, 2.69), (0.1669, 0.305, 2.277), (0.583, 0.392, 2.562), (0.9533, -1.164e-09, 2.434), (0.9543, -0.2669, 2.828), (0.8321, -0.3489, 3.258), (0.455, -0.2669, 3.015), (0.5109, 4.657e-10, 3.393), (0.455, 0.2669, 3.015), (0.8321, 0.3489, 3.258), (0.9543, 0.2669, 2.828), (1.153, -4.657e-10, 3.122), (0.5693, -0.5652, 0.4016), (-0.5556, -0.5652, 0.465), (-0.5556, 0.5652, 0.465), (0.5693, 0.5652, 0.4016), (1.198, -0.2483, 3.461), (0.7486, -0.2483, 3.671), (0.819, -2.095e-09, 4.013), (0.7486, 0.2483, 3.671), (1.123, 0.3404, 3.86), (1.198, 0.2483, 3.461), (1.427, 2.095e-09, 3.707), (1.425, -0.3404, 4.441), (1.054, -0.2476, 4.265), (1.125, -3.492e-10, 4.602), (1.054, 0.2476, 4.265), (1.425, 0.3404, 4.441), (1.494, 0.2476, 4.036), (1.725, 3.492e-10, 4.28), (1.791, -0.2475, 4.606), (1.734, -0.34, 5.002), (1.363, -0.2475, 4.853), (1.447, -2.328e-10, 5.183), (1.363, 0.2475, 4.853), (1.734, 0.34, 5.002), (1.791, 0.2475, 4.606), (2.021, 2.328e-10, 4.821), (2.102, -0.2467, 5.107), (2.068, -0.3382, 5.475), (1.696, -0.2467, 5.387), (1.795, 3.492e-09, 5.675), (1.696, 0.2467, 5.387), (2.068, 0.3382, 5.475), (2.102, 0.2467, 5.107), (2.341, -3.492e-09, 5.276), (2.432, -0.2451, 5.552), (2.404, -0.336, 5.922), (2.04, -0.2451, 5.846), (2.135, 0.0, 6.124), (2.04, 0.2451, 5.846), (2.404, 0.336, 5.922), (2.432, 0.2451, 5.552), (2.672, -2.91e-09, 5.719), (2.77, -0.2436, 6.0), (2.376, -0.2403, 6.298), (2.377, 0.2504, 6.29), (2.769, 0.2447, 5.999), (2.456, 0.4333, 7.288), (2.744, 0.6822, 7.279), (2.92, 0.4714, 7.52), (2.628, 0.2314, 7.545), (3.619, 0.2475, 6.901), (3.611, -0.2474, 6.891), (3.317, -0.2449, 7.298), (3.337, 0.2459, 7.335), (4.954, 0.222, 7.363), (5.287, 0.00014, 7.354), (4.945, -0.2248, 7.365), (5.218, -0.2941, 7.649), (4.819, -0.2177, 7.818), (5.161, 0.00322, 7.94), (4.854, 0.2253, 7.801), (5.23, 0.2975, 7.646), (5.584, 0.209, 7.497), (5.582, -0.2131, 7.497), (5.505, -0.2136, 7.918), (5.503, 0.2153, 7.918), (7.104, -0.02395, 7.508), (7.257, -0.2818, 7.375), (6.979, -0.3966, 7.504), (7.235, -0.5565, 7.633), (7.069, -0.4314, 7.883), (7.383, -0.3271, 7.893), (7.2, -0.06485, 7.895), (7.561, -0.1792, 7.384), (7.7, -0.4309, 7.254), (7.436, -0.5472, 7.384), (7.682, -0.7069, 7.511), (7.53, -0.579, 7.76), (7.84, -0.4786, 7.766), (7.655, -0.2112, 7.76), (7.858, -0.2027, 7.509), (8.003, -0.3301, 7.259), (8.118, -0.5851, 7.115), (7.866, -0.6926, 7.264), (8.116, -0.8626, 7.362), (7.986, -0.7345, 7.629), (8.314, -0.6551, 7.596), (8.123, -0.3719, 7.624), (8.317, -0.3776, 7.349), (8.429, -0.5268, 7.059), (8.523, -0.7898, 6.879), (8.277, -0.8626, 7.074), (8.533, -1.051, 7.099), (8.437, -0.9217, 7.4), (8.753, -0.8777, 7.294), (8.588, -0.5859, 7.385), (8.743, -0.6162, 7.074), (8.818, -0.7545, 6.8), (8.895, -0.9904, 6.639), (8.67, -1.054, 6.819), (8.836, -1.119, 7.103), (9.114, -1.075, 7.01), (8.985, -0.8186, 7.083), (9.102, -0.8363, 6.811), (9.157, -0.9605, 6.577), (9.027, -1.223, 6.594), (9.173, -1.279, 6.842), (9.303, -1.017, 6.825), (4.417, -1.515, 8.302), (4.139, -1.693, 8.297), (4.002, -1.49, 8.524), (4.281, -1.307, 8.548), (4.203, -0.7438, 7.558), (3.766, -0.795, 7.55), (3.736, -0.5881, 7.932), (4.22, -0.5465, 7.956), (3.885, -0.6909, 8.498), (4.031, -0.5595, 8.609), (4.176, -0.6809, 8.458), (4.211, -0.6996, 8.719), (4.178, -0.9306, 8.653), (4.031, -0.8412, 8.84), (3.887, -0.9233, 8.677), (3.85, -0.7011, 8.73), (3.911, -0.5099, 8.78), (4.031, -0.3904, 8.858), (4.151, -0.5096, 8.779), (4.151, -0.6838, 8.943), (4.031, -0.5895, 9.089), (3.911, -0.6838, 8.944), (3.877, -0.4899, 8.974), (3.923, -0.3136, 8.971), (4.031, -0.1818, 9.002), (4.138, -0.3136, 8.971), (4.175, -0.2551, 9.126), (4.138, -0.4354, 9.146), (4.031, -0.3284, 9.25), (3.923, -0.4354, 9.146), (3.886, -0.2551, 9.126), (3.927, -0.08332, 9.1), (4.135, -0.08381, 9.1), (3.926, -0.1822, 9.286), (2.01, 0.5723, 8.225), (1.863, 0.6639, 8.319), (1.951, 0.8068, 8.222), (1.941, 0.8406, 8.416), (2.125, 0.8562, 8.381), (2.093, 0.7204, 8.512), (2.188, 0.619, 8.375), (1.839, 0.55, 8.458), (1.708, 0.6261, 8.543), (1.779, 0.7833, 8.628), (1.947, 0.7926, 8.59), (1.914, 0.6764, 8.714), (1.997, 0.5889, 8.59), (1.843, 0.5193, 8.628), (1.69, 0.5294, 8.667), (1.648, 0.7035, 8.667), (1.783, 0.7367, 8.78), (1.826, 0.5626, 8.78), (2.432, 1.399, 8.313), (2.547, 1.264, 8.216), (2.58, 1.278, 8.415), (2.54, 1.085, 8.377), (2.423, 1.172, 8.517), (2.301, 1.098, 8.383), (2.275, 1.292, 8.415), (2.33, 1.465, 8.454), (2.44, 1.577, 8.538), (2.539, 1.456, 8.454), (2.571, 1.47, 8.628), (2.533, 1.3, 8.594), (2.431, 1.375, 8.719), (2.323, 1.309, 8.594), (2.299, 1.482, 8.628), (2.531, 1.624, 8.663), (2.525, 1.491, 8.783), (2.346, 1.498, 8.783), (6.782, 0.4733, 8.284), (7.009, 0.1641, 8.286), (6.739, -0.005469, 8.521), (6.536, 0.3087, 8.523), (6.953, 1.006, 9.183), (7.098, 1.171, 9.251), (7.236, 1.003, 9.185), (7.24, 0.8304, 9.427), (7.098, 0.9893, 9.559), (6.955, 0.831, 9.428), (7.097, 0.6312, 9.441), (6.92, 1.08, 9.405), (6.977, 1.292, 9.368), (7.098, 1.454, 9.385), (7.219, 1.292, 9.368), (7.254, 1.401, 9.531), (7.219, 1.193, 9.587), (7.098, 1.348, 9.677), (6.977, 1.193, 9.587), (6.942, 1.401, 9.531), (6.991, 1.579, 9.476), (7.098, 1.722, 9.489), (7.205, 1.579, 9.476), (7.205, 1.513, 9.679), (7.098, 1.637, 9.753), (6.991, 1.513, 9.679), (6.959, 1.68, 9.621), (7.19, 1.828, 9.572), (7.19, 1.772, 9.746), (7.006, 1.772, 9.746), (7.098, 0.0591, 9.587), (6.946, 0.1476, 9.428), (6.909, 0.2455, 9.636), (6.95, 0.456, 9.515), (7.098, 0.4319, 9.686), (7.245, 0.4554, 9.514), (7.287, 0.2455, 9.636), (7.228, 0.07384, 9.759), (7.098, -0.004416, 9.904), (6.968, 0.07384, 9.759), (6.93, 0.1583, 9.946), (6.968, 0.325, 9.826), (7.098, 0.3209, 9.988), (7.228, 0.325, 9.826), (7.266, 0.1583, 9.946), (7.214, 0.007553, 10.07), (7.098, -0.06314, 10.21), (6.982, 0.007553, 10.07), (6.946, 0.08441, 10.25), (6.982, 0.2324, 10.13), (7.214, 0.2324, 10.13), (7.25, 0.08441, 10.25), (7.098, -0.114, 10.48), (6.992, -0.05095, 10.36), (6.959, 0.0208, 10.51), (6.992, 0.1542, 10.41), (7.098, 0.1556, 10.55), (7.191, -0.09725, 10.61), (7.005, -0.09725, 10.61), (7.005, 0.08301, 10.65), (7.191, 0.08301, 10.65), (3.899, -1.721, 8.986), (3.811, -1.569, 9.065), (3.961, -1.452, 9.176), (4.131, -1.543, 9.164), (4.022, -1.635, 9.287), (4.072, -1.778, 9.162), (3.871, -1.751, 9.175), (3.717, -1.653, 9.195), (3.635, -1.514, 9.267), (3.781, -1.447, 9.195), (3.774, -1.41, 9.364), (3.926, -1.492, 9.349), (3.828, -1.574, 9.462), (3.862, -1.698, 9.349), (3.689, -1.679, 9.365), (3.545, -1.588, 9.393), (3.474, -1.462, 9.471), (3.605, -1.402, 9.391), (3.614, -1.371, 9.541), (3.746, -1.447, 9.516), (3.675, -1.526, 9.615), (3.687, -1.632, 9.517), (3.535, -1.616, 9.545), (4.7, -1.987, 8.999), (4.495, -2.133, 9.0), (4.461, -2.152, 9.192), (4.369, -1.973, 9.165), (4.518, -1.95, 9.292), (4.584, -1.827, 9.16), (4.73, -1.961, 9.192), (4.795, -2.137, 9.238), (4.765, -2.296, 9.344), (4.608, -2.27, 9.235), (4.563, -2.275, 9.413), (4.496, -2.115, 9.363), (4.61, -2.08, 9.49), (4.684, -1.982, 9.366), (4.812, -2.101, 9.422), (4.86, -2.258, 9.511), (4.812, -2.391, 9.639), (4.684, -2.378, 9.502), (4.619, -2.362, 9.68), (4.572, -2.22, 9.588), (4.66, -2.175, 9.736), (4.726, -2.449, 9.778), (4.622, -2.301, 9.838), (3.42, -1.538, 9.591), (3.381, -1.426, 9.67), (3.478, -1.364, 9.586), (3.528, -1.342, 9.718), (3.63, -1.413, 9.674), (3.595, -1.494, 9.773), (3.572, -1.586, 9.679), (3.449, -1.578, 9.726), (3.405, -1.335, 9.771), (3.46, -1.315, 9.891), (3.561, -1.386, 9.841), (3.528, -1.465, 9.942), (3.382, -1.546, 9.9), (3.289, -1.473, 9.946), (3.343, -1.314, 9.94), (3.491, -1.361, 10.0), (3.437, -1.52, 10.01), (3.939, 0.5643, 9.405), (4.03, 0.6799, 9.414), (4.123, 0.568, 9.405), (4.152, 0.6412, 9.528), (4.116, 0.5184, 9.578), (4.029, 0.6, 9.644), (3.936, 0.5061, 9.577), (3.907, 0.6386, 9.529), (3.943, 0.7656, 9.482), (4.031, 0.8713, 9.488), (4.118, 0.7657, 9.482), (4.147, 0.8321, 9.598), (4.117, 0.7076, 9.646), (4.031, 0.793, 9.708), (3.943, 0.7072, 9.646), (3.951, 0.9471, 9.555), (4.11, 0.9471, 9.555), (4.11, 0.8939, 9.705), (3.951, 0.8939, 9.705), (4.162, 0.411, 9.675), (4.263, 0.3928, 9.751), (4.267, 0.2826, 9.668), (4.254, 0.2422, 9.797), (4.146, 0.1828, 9.741), (4.103, 0.2639, 9.845), (4.036, 0.311, 9.742), (4.111, 0.4145, 9.799), (4.219, 0.4622, 9.853), (4.317, 0.4417, 9.928), (4.319, 0.3409, 9.853), (4.311, 0.3016, 9.972), (4.209, 0.2495, 9.919), (4.172, 0.3214, 10.02), (4.108, 0.3711, 9.919), (4.178, 0.4616, 9.972), (4.277, 0.4986, 10.02), (4.365, 0.3916, 10.02), (4.268, 0.3112, 10.08), (7.631, -0.1262, 7.572), (7.61, -0.4011, 7.83), (7.46, -0.6321, 7.572), (3.177, 0.4655, 7.04), (2.394, 0.821, 8.3), (7.481, -0.3572, 7.313), (7.18, 0.02288, 7.7), (7.15, -0.2582, 7.959), (7.001, -0.4817, 7.693), (7.023, -0.2052, 7.434), (5.544, 0.2909, 7.705), (2.159, 1.012, 8.139), (5.484, 0.001162, 7.996), (2.98, 0.005687, 7.367), (5.543, -0.2923, 7.705), (5.598, -0.002513, 7.419), (4.908, 0.3057, 7.581), (4.815, 0.007336, 7.892), (4.886, -0.3012, 7.593), (2.5, 1.092, 7.854), (4.97, -0.0009744, 7.282), (4.039, -1.738, 8.627), (3.484, 0.3369, 7.12), (3.276, -0.002988, 7.392), (2.306, 0.4789, 8.042), (3.459, -0.3357, 7.09), (3.669, -1.333e-05, 6.818), (2.491, 0.2874, 7.417), (2.803, 0.3137, 7.58), (2.886, 0.6224, 7.397), (2.564, 0.5935, 7.238), (6.276, 0.3464, 8.17), (2.842, 0.0001424, 5.944), (2.574, 0.3385, 6.144), (3.483, -0.1198, 7.611), (2.302, 0.008448, 6.347), (2.575, -0.3345, 6.148), (2.506, -4.366e-10, 5.497), (6.855, 0.239, 7.868), (4.44, -0.4136, 7.479), (2.236, 0.3371, 5.699), (1.967, 4.366e-10, 5.901), (2.236, -0.3371, 5.699), (2.178, 1.426e-09, 5.055), (4.202, 0.3808, 9.487), (1.899, 0.3392, 5.247), (1.619, -1.426e-09, 5.439), (1.872, 1.441e-09, 4.56), (1.577, 0.3403, 4.73), (1.282, -1.441e-09, 4.899), (1.577, -0.3403, 4.73), (1.576, 1.659e-09, 3.994), (1.274, 0.3404, 4.151), (0.972, -1.659e-09, 4.308), (1.282, 1.339e-09, 3.422), (0.9733, 0.3415, 3.566), (3.972, -1.196, 8.533), (0.6643, -1.339e-09, 3.711), (4.346, -1.696, 9.099), (0.9733, -0.3415, 3.566), (0.7861, 0.0, 0.386), (0.006883, 0.7829, 0.429), (-0.7723, 0.0, 0.4719), (0.006883, -0.7829, 0.429), (1.048, 3.114e-09, 2.793), (0.7047, 0.3669, 2.922), (0.3614, -3.114e-09, 3.051), (0.7047, -0.3669, 2.922), (3.912, -0.7319, 8.219), (0.4565, 0.4194, 2.182), (0.0583, -5.442e-09, 2.313), (0.4565, -0.4194, 2.182), (0.6506, -6.054e-09, 1.194), (3.263, 0.003898, 6.439), (6.316, -0.3511, 7.76), (0.1705, 0.4946, 1.304), (-0.3096, 6.054e-09, 1.414), (0.1705, -0.4946, 1.304), (3.03, -0.3357, 6.683), (3.989, -0.0008968, 7.775), (4.189, 0.09198, 9.534), (4.299, 0.427, 10.12), (4.031, 1.005, 9.66), (3.36, -1.404, 10.05), (4.769, -2.358, 9.932), (7.098, -0.03357, 10.74), (7.098, 1.913, 9.696), (2.442, 1.642, 8.813), (1.666, 0.6158, 8.813), (9.317, -1.202, 6.601), (4.657e-09, -4.657e-09, 0.06482), (4.235, -0.006433, 7.061), (4.108, 0.3222, 7.359), (6.766, 0.1733, 8.9), (6.345, -0.06381, 7.489), (6.308, 0.3014, 7.773), (2.966, 0.4184, 6.618), (3.826, -1.22, 8.076), (7.28, 0.4649, 9.019), (4.129, -1.276, 7.869), (6.142, 0.0247, 8.234), (2.688, -0.0884, 7.089), (2.299, 0.8766, 7.738), (4.318, -1.052, 8.117), (4.093, -0.4731, 7.212), (2.581, 0.6036, 8.019), (6.797, 0.5141, 9.092), (4.462, -1.874, 8.616), (2.685, 0.9004, 7.882), (7.057, 0.1064, 8.911), (4.541, -1.635, 8.746), (7.07, 0.6705, 8.717), (2.215, 0.5621, 7.827), (4.189, -1.916, 8.795), (2.564, 0.2455, 6.813), (6.575, -0.2091, 8.132), (3.893, 0.2106, 9.357), (4.032, 0.2614, 9.231), (4.2, 0.1698, 9.349), (4.308, -1.505, 8.927), (3.614, -0.4265, 7.408), (3.79, -0.9997, 8.368), (4.032, 0.05692, 9.529), (4.083, -1.539, 8.758), (3.969, 0.2583, 9.553), (7.912, -0.5035, 7.193), (8.077, -0.561, 7.695), (8.088, -0.283, 7.441), (8.323, -0.6836, 7.005), (8.328, -0.9551, 7.24), (8.542, -0.7649, 7.454), (8.537, -0.4934, 7.219), (8.713, -0.8925, 6.756), (8.725, -1.143, 6.964), (8.942, -0.9806, 7.146), (8.929, -0.7303, 6.938), (9.077, -1.301, 6.72), (9.267, -1.16, 6.878), (9.256, -0.9406, 6.696), (4.304, -1.641, 8.256), (4.02, -1.622, 8.405), (4.116, -1.366, 8.579), (4.402, -1.379, 8.424), (3.669, -0.7051, 7.738), (3.973, -0.5259, 8.011), (4.293, -0.6424, 7.756), (4.028, -0.6422, 8.448), (4.231, -0.8059, 8.549), (4.03, -0.9685, 8.701), (3.833, -0.808, 8.592), (4.031, -0.4771, 8.749), (4.196, -0.5967, 8.861), (4.031, -0.7164, 8.974), (3.865, -0.5969, 8.862), (4.031, -0.2908, 8.938), (4.178, -0.3745, 9.058), (4.031, -0.4582, 9.178), (3.883, -0.3745, 9.058), (4.031, -0.06479, 9.066), (4.031, -0.2039, 9.319), (3.888, -0.1326, 9.192), (1.949, 0.6789, 8.195), (2.025, 0.8746, 8.304), (2.188, 0.7454, 8.408), (1.784, 0.6446, 8.433), (1.858, 0.8114, 8.524), (2.002, 0.698, 8.615), (1.643, 0.61, 8.647), (1.707, 0.7525, 8.724), (1.829, 0.6557, 8.802), (1.765, 0.5132, 8.724), (2.43, 1.302, 8.188), (2.588, 1.173, 8.294), (2.42, 1.061, 8.412), (2.261, 1.19, 8.302), (2.436, 1.49, 8.428), (2.575, 1.376, 8.524), (2.427, 1.276, 8.62), (2.287, 1.389, 8.524), (2.443, 1.654, 8.642), (2.562, 1.557, 8.724), (2.435, 1.471, 8.807), (2.316, 1.568, 8.724), (6.942, 0.3535, 8.242), (6.909, 0.01904, 8.407), (6.591, 0.1191, 8.562), (6.62, 0.448, 8.404), (7.096, 1.037, 9.14), (7.289, 0.9161, 9.304), (7.098, 0.8032, 9.474), (6.902, 0.9183, 9.306), (7.098, 1.31, 9.327), (7.264, 1.243, 9.477), (7.098, 1.175, 9.628), (7.098, 1.591, 9.438), (7.245, 1.546, 9.578), (7.098, 1.5, 9.717), (6.951, 1.546, 9.578), (7.098, 1.84, 9.54), (7.224, 1.801, 9.66), (7.098, 1.763, 9.78), (6.972, 1.801, 9.66), (7.095, 0.09114, 9.414), (6.894, 0.3023, 9.471), (7.098, 0.5098, 9.535), (7.098, 0.02675, 9.746), (6.92, 0.1994, 9.792), (7.098, 0.3721, 9.838), (7.276, 0.1994, 9.792), (7.098, -0.03461, 10.06), (6.939, 0.12, 10.1), (7.098, 0.2746, 10.14), (7.257, 0.12, 10.1), (7.098, -0.08941, 10.35), (6.953, 0.05162, 10.38), (7.098, 0.1926, 10.42), (7.098, -0.1314, 10.6), (6.97, -0.007436, 10.63), (7.098, 0.1165, 10.66), (7.225, -0.007436, 10.63), (3.903, -1.594, 8.959), (4.063, -1.474, 9.079), (4.131, -1.668, 9.195), (3.973, -1.793, 9.072), (3.722, -1.541, 9.166), (3.866, -1.431, 9.272), (3.921, -1.603, 9.377), (3.778, -1.714, 9.272), (3.548, -1.487, 9.368), (3.687, -1.39, 9.453), (3.743, -1.548, 9.54), (3.605, -1.645, 9.455), (4.62, -2.089, 8.97), (4.394, -2.081, 9.082), (4.457, -1.872, 9.195), (4.68, -1.88, 9.078), (4.723, -2.232, 9.213), (4.517, -2.218, 9.298), (4.569, -2.02, 9.388), (4.775, -2.035, 9.303), (4.793, -2.348, 9.49), (4.595, -2.322, 9.543), (4.638, -2.131, 9.608), (4.836, -2.156, 9.556), (4.825, -2.424, 9.774), (4.645, -2.395, 9.808), (4.682, -2.221, 9.857), (3.42, -1.442, 9.572), (3.564, -1.356, 9.629), (3.629, -1.509, 9.693), (3.485, -1.595, 9.636), (3.494, -1.329, 9.805), (3.562, -1.48, 9.857), (3.288, -1.384, 9.932), (3.427, -1.308, 9.972), (3.491, -1.45, 10.02), (3.353, -1.526, 9.98), (4.153, 0.5465, 9.492), (4.023, 0.502, 9.609), (3.904, 0.5337, 9.491), (4.031, 0.7765, 9.451), (4.15, 0.7367, 9.564), (4.03, 0.6965, 9.677), (3.911, 0.7364, 9.564), (4.031, 0.9581, 9.527), (4.14, 0.9215, 9.63), (4.031, 0.8849, 9.733), (3.921, 0.9215, 9.63), (4.238, 0.3658, 9.659), (4.226, 0.2085, 9.705), (4.068, 0.2288, 9.754), (4.078, 0.3834, 9.71), (4.29, 0.4186, 9.84), (4.283, 0.2724, 9.886), (4.138, 0.2932, 9.932), (4.144, 0.4394, 9.886), (4.339, 0.4604, 10.01), (4.334, 0.3316, 10.05), (4.206, 0.3499, 10.09), (4.212, 0.4787, 10.05)], [], [(552, 125, 545, 812), (813, 551, 124, 543), (549, 813, 543, 123), (126, 548, 814, 547), (548, 127, 549, 814), (91, 273, 815, 272), (98, 272, 815, 274), (169, 300, 816, 299), (125, 546, 817, 545), (544, 818, 336, 120), (819, 544, 120, 349), (542, 819, 349, 119), (541, 123, 542, 820), (820, 542, 119, 351), (540, 820, 351, 118), (121, 539, 821, 538), (539, 122, 540, 821), (821, 540, 118, 352), (538, 821, 352, 117), (342, 113, 534, 822), (537, 822, 533, 112), (167, 275, 823, 283), (115, 357, 824, 536), (824, 537, 112, 531), (536, 824, 531, 111), (93, 289, 825, 287), (535, 826, 529, 110), (827, 535, 110, 527), (533, 109, 526, 828), (829, 532, 108, 337), (530, 829, 337, 107), (110, 529, 830, 528), (830, 530, 107, 338), (95, 304, 831, 303), (109, 527, 832, 526), (143, 370, 833, 369), (142, 345, 833, 370), (104, 318, 834, 525), (318, 101, 522, 834), (834, 522, 98, 274), (103, 317, 835, 524), (317, 104, 525, 835), (835, 525, 92, 276), (524, 835, 276, 100), (97, 311, 836, 308), (169, 298, 836, 311), (166, 308, 836, 298), (523, 837, 277, 99), (101, 320, 838, 522), (522, 838, 270, 98), (309, 94, 518, 839), (521, 839, 284, 93), (96, 312, 840, 520), (520, 840, 287, 92), (316, 96, 520, 841), (841, 520, 92, 273), (842, 519, 91, 286), (518, 842, 286, 90), (116, 344, 843, 343), (89, 267, 844, 517), (844, 514, 82, 513), (88, 280, 845, 516), (280, 89, 517, 845), (845, 517, 85, 511), (516, 845, 511, 84), (103, 332, 846, 317), (87, 282, 847, 515), (282, 88, 516, 847), (847, 516, 84, 509), (515, 847, 509, 83), (281, 87, 515, 848), (85, 513, 849, 512), (849, 506, 78, 505), (512, 849, 505, 81), (117, 329, 850, 336), (185, 319, 850, 329), (107, 328, 851, 338), (145, 325, 851, 328), (84, 511, 852, 510), (852, 512, 81, 503), (83, 509, 853, 508), (509, 84, 510, 853), (853, 510, 80, 501), (82, 507, 854, 506), (507, 83, 508, 854), (854, 508, 79, 499), (855, 498, 11, 497), (255, 411, 856, 410), (244, 412, 856, 411), (245, 410, 856, 412), (80, 503, 857, 502), (503, 81, 504, 857), (857, 504, 14, 495), (502, 857, 495, 13), (501, 80, 502, 858), (500, 858, 493, 12), (859, 490, 75, 489), (496, 859, 489, 77), (495, 14, 496, 860), (860, 496, 77, 487), (12, 493, 861, 492), (861, 494, 76, 485), (11, 491, 862, 490), (490, 862, 483, 75), (77, 489, 863, 488), (488, 863, 482, 74), (76, 487, 864, 486), (487, 77, 488, 864), (484, 865, 478, 73), (74, 482, 866, 481), (866, 476, 4, 471), (480, 74, 481, 867), (479, 867, 469, 6), (139, 377, 868, 365), (153, 365, 868, 372), (73, 478, 869, 477), (869, 479, 6, 467), (477, 869, 467, 5), (230, 381, 870, 379), (476, 871, 465, 4), (10, 456, 872, 475), (872, 472, 0, 443), (475, 872, 443, 3), (9, 454, 873, 474), (452, 9, 474, 874), (473, 874, 437, 1), (875, 473, 1, 440), (7, 471, 876, 470), (471, 4, 464, 876), (876, 464, 69, 463), (470, 876, 463, 72), (6, 469, 877, 468), (469, 7, 470, 877), (468, 877, 462, 71), (878, 468, 71, 460), (4, 465, 879, 464), (465, 5, 466, 879), (879, 466, 70, 458), (464, 879, 458, 69), (152, 398, 880, 387), (71, 462, 881, 461), (459, 882, 450, 67), (883, 459, 67, 448), (457, 883, 448, 66), (68, 455, 884, 453), (455, 66, 408, 884), (453, 884, 456, 10), (99, 266, 885, 270), (266, 86, 267, 885), (885, 267, 89, 269), (270, 885, 269, 98), (353, 118, 351, 886), (886, 351, 119, 361), (356, 886, 361, 115), (887, 453, 10, 454), (67, 450, 888, 449), (888, 451, 9, 452), (449, 888, 452, 8), (66, 448, 889, 408), (100, 290, 890, 277), (890, 281, 86, 266), (277, 890, 266, 99), (108, 335, 891, 337), (891, 333, 147, 330), (337, 891, 330, 107), (255, 409, 892, 424), (256, 419, 892, 409), (65, 446, 893, 268), (446, 64, 432, 893), (268, 893, 428, 63), (62, 288, 894, 291), (288, 61, 278, 894), (291, 894, 271, 59), (58, 310, 895, 313), (326, 54, 323, 896), (44, 348, 897, 350), (348, 43, 341, 897), (897, 341, 42, 339), (898, 359, 35, 354), (368, 898, 354, 34), (899, 383, 29, 375), (28, 396, 900, 402), (402, 900, 389, 25), (21, 425, 901, 427), (425, 20, 417, 901), (901, 417, 19, 406), (902, 437, 2, 434), (321, 105, 322, 903), (320, 903, 324, 102), (104, 335, 904, 318), (904, 334, 105, 321), (189, 442, 905, 447), (190, 447, 905, 441), (114, 355, 906, 353), (355, 113, 340, 906), (353, 906, 352, 118), (113, 342, 907, 340), (340, 907, 329, 117), (88, 279, 908, 280), (279, 91, 272, 908), (908, 272, 98, 269), (393, 138, 390, 909), (909, 390, 139, 388), (391, 909, 388, 150), (202, 435, 910, 433), (433, 910, 429, 193), (148, 403, 911, 401), (403, 137, 394, 911), (911, 394, 138, 393), (401, 911, 393, 149), (360, 186, 346, 912), (290, 100, 289, 913), (306, 94, 294, 914), (148, 399, 915, 403), (399, 151, 397, 915), (915, 397, 140, 395), (403, 915, 395, 137), (145, 327, 916, 325), (325, 916, 324, 106), (96, 314, 917, 312), (917, 300, 169, 311), (190, 441, 918, 439), (918, 430, 194, 414), (141, 380, 919, 374), (380, 228, 378, 919), (919, 378, 229, 358), (96, 316, 920, 314), (316, 95, 303, 920), (444, 188, 435, 921), (921, 435, 202, 431), (380, 141, 373, 922), (376, 922, 382, 230), (438, 191, 423, 923), (309, 924, 294, 94), (229, 363, 925, 358), (358, 925, 345, 142), (87, 292, 926, 282), (926, 286, 91, 279), (282, 926, 279, 88), (115, 361, 927, 360), (361, 119, 349, 927), (360, 927, 347, 186), (418, 165, 404, 928), (416, 928, 415, 243), (163, 421, 929, 426), (421, 162, 416, 929), (426, 929, 413, 244), (163, 426, 930, 422), (426, 244, 411, 930), (422, 930, 424, 164), (384, 217, 366, 931), (931, 366, 218, 381), (332, 103, 302, 932), (331, 932, 297, 146), (933, 365, 153, 386), (387, 933, 386, 152), (164, 419, 934, 420), (419, 256, 407, 934), (934, 407, 257, 405), (371, 143, 369, 935), (935, 369, 216, 367), (384, 935, 367, 217), (404, 165, 405, 936), (936, 405, 257, 385), (400, 936, 385, 245), (937, 555, 126, 546), (17, 558, 938, 557), (558, 18, 559, 938), (938, 559, 128, 550), (18, 560, 939, 559), (560, 15, 553, 939), (939, 553, 125, 552), (559, 939, 552, 128), (562, 130, 563, 940), (561, 940, 554, 15), (941, 565, 17, 556), (563, 941, 556, 16), (566, 132, 567, 942), (942, 567, 18, 558), (568, 129, 561, 943), (570, 134, 571, 944), (944, 571, 130, 562), (945, 572, 131, 564), (135, 573, 946, 572), (573, 136, 574, 946), (946, 574, 132, 566), (572, 946, 566, 131), (136, 575, 947, 574), (575, 133, 569, 947), (947, 569, 129, 568), (19, 417, 948, 577), (417, 20, 578, 948), (20, 425, 949, 578), (949, 579, 136, 573), (950, 576, 133, 575), (579, 950, 575, 136), (141, 374, 951, 580), (374, 142, 581, 951), (580, 951, 394, 137), (142, 370, 952, 581), (952, 582, 139, 390), (371, 144, 583, 953), (144, 373, 954, 583), (373, 141, 580, 954), (585, 955, 331, 146), (586, 956, 330, 147), (151, 399, 957, 587), (957, 584, 145, 328), (958, 590, 151, 398), (588, 958, 398, 152), (590, 959, 397, 151), (156, 593, 960, 592), (593, 157, 594, 960), (592, 960, 372, 140), (157, 595, 961, 594), (961, 588, 152, 386), (594, 961, 386, 153), (22, 597, 962, 596), (962, 598, 155, 589), (596, 962, 589, 154), (963, 599, 156, 591), (598, 963, 591, 155), (23, 600, 964, 599), (600, 24, 601, 964), (24, 602, 965, 601), (602, 22, 596, 965), (604, 159, 605, 966), (603, 966, 597, 22), (159, 606, 967, 605), (606, 160, 607, 967), (160, 608, 968, 607), (968, 609, 24, 600), (607, 968, 600, 23), (609, 969, 602, 24), (162, 421, 970, 611), (970, 612, 159, 604), (420, 165, 613, 971), (971, 613, 161, 608), (418, 162, 611, 972), (972, 611, 158, 610), (613, 972, 610, 161), (170, 615, 973, 614), (973, 616, 167, 296), (614, 973, 296, 166), (617, 171, 618, 974), (619, 172, 620, 975), (975, 620, 169, 299), (618, 975, 299, 168), (621, 976, 615, 170), (623, 175, 624, 977), (977, 624, 171, 617), (978, 626, 172, 619), (389, 26, 629, 979), (979, 629, 174, 622), (26, 392, 980, 629), (980, 630, 175, 623), (27, 396, 981, 630), (396, 28, 631, 981), (630, 981, 625, 175), (28, 402, 982, 631), (402, 25, 628, 982), (982, 628, 173, 627), (632, 179, 633, 983), (983, 633, 176, 305), (179, 634, 984, 633), (984, 635, 177, 307), (636, 181, 637, 985), (985, 637, 168, 301), (637, 986, 285, 168), (640, 182, 641, 987), (987, 641, 179, 632), (639, 987, 632, 178), (988, 643, 180, 634), (183, 644, 989, 643), (989, 645, 181, 636), (184, 646, 990, 645), (990, 639, 178, 638), (991, 647, 182, 640), (29, 383, 992, 647), (383, 30, 648, 992), (992, 648, 183, 642), (648, 993, 644, 183), (649, 994, 646, 184), (187, 436, 995, 650), (436, 188, 651, 995), (995, 651, 120, 319), (650, 995, 319, 185), (996, 652, 186, 347), (651, 996, 347, 120), (652, 997, 346, 186), (190, 445, 998, 653), (31, 655, 999, 654), (999, 656, 192, 423), (1000, 657, 193, 429), (656, 1000, 429, 192), (32, 658, 1001, 657), (1001, 659, 194, 660), (657, 1001, 660, 193), (33, 661, 1002, 659), (661, 31, 654, 1002), (195, 663, 1003, 662), (662, 1003, 655, 31), (196, 665, 1004, 664), (665, 197, 666, 1004), (667, 198, 668, 1005), (671, 199, 672, 1006), (1007, 673, 197, 665), (672, 1007, 665, 196), (200, 674, 1008, 673), (673, 1008, 667, 197), (1009, 670, 195, 669), (675, 1009, 669, 198), (354, 35, 677, 1010), (35, 359, 1011, 677), (36, 362, 1012, 678), (1012, 679, 201, 674), (679, 1013, 676, 201), (680, 205, 681, 1014), (1015, 683, 194, 430), (681, 1015, 430, 203), (206, 684, 1016, 683), (1016, 685, 193, 660), (683, 1016, 660, 194), (37, 688, 1017, 687), (688, 38, 689, 1017), (1017, 689, 205, 680), (687, 1017, 680, 204), (690, 39, 691, 1018), (1018, 691, 206, 682), (1019, 693, 207, 684), (691, 1019, 684, 206), (1020, 687, 204, 686), (693, 1020, 686, 207), (208, 696, 1021, 695), (696, 209, 697, 1021), (695, 1021, 688, 37), (209, 698, 1022, 697), (1022, 699, 39, 690), (697, 1022, 690, 38), (699, 1023, 692, 39), (211, 701, 1024, 700), (1024, 695, 37, 694), (700, 1024, 694, 40), (702, 213, 703, 1025), (213, 704, 1026, 703), (704, 214, 705, 1026), (1026, 705, 210, 698), (703, 1026, 698, 209), (214, 706, 1027, 705), (41, 339, 1028, 707), (339, 42, 708, 1028), (707, 1028, 702, 212), (341, 43, 709, 1029), (1029, 709, 214, 704), (708, 1029, 704, 213), (43, 348, 1030, 709), (348, 44, 710, 1030), (1030, 710, 215, 706), (44, 350, 1031, 710), (350, 41, 707, 1031), (220, 712, 1032, 711), (711, 1032, 367, 216), (713, 222, 714, 1033), (1034, 716, 219, 364), (223, 717, 1035, 716), (717, 220, 711, 1035), (224, 719, 1036, 718), (718, 1036, 712, 220), (721, 226, 722, 1037), (720, 1037, 713, 221), (1038, 724, 223, 715), (722, 1038, 715, 222), (227, 725, 1039, 724), (725, 224, 718, 1039), (724, 1039, 717, 223), (45, 727, 1040, 726), (1040, 728, 225, 719), (729, 47, 730, 1041), (1041, 730, 226, 721), (728, 1041, 721, 225), (731, 48, 732, 1042), (730, 1042, 723, 226), (48, 733, 1043, 732), (733, 45, 726, 1043), (1043, 726, 224, 725), (732, 1043, 725, 227), (734, 1044, 378, 228), (736, 232, 737, 1045), (1045, 737, 219, 363), (735, 1045, 363, 229), (738, 233, 739, 1046), (1046, 739, 230, 379), (737, 1046, 379, 219), (740, 231, 734, 1047), (739, 1047, 376, 230), (742, 50, 743, 1048), (744, 51, 745, 1049), (746, 52, 747, 1050), (1050, 747, 233, 738), (52, 748, 1051, 747), (748, 49, 741, 1051), (750, 234, 751, 1052), (749, 1052, 742, 49), (234, 752, 1053, 751), (1053, 753, 51, 744), (235, 754, 1054, 753), (753, 1054, 746, 51), (1055, 749, 49, 748), (315, 53, 755, 1056), (1056, 755, 234, 750), (1057, 756, 235, 752), (755, 1057, 752, 234), (54, 326, 1058, 756), (236, 758, 1059, 757), (758, 237, 759, 1059), (1059, 759, 46, 727), (757, 1059, 727, 45), (237, 760, 1060, 759), (759, 1060, 729, 46), (238, 762, 1061, 761), (762, 239, 763, 1061), (1061, 763, 48, 731), (239, 764, 1062, 763), (763, 1062, 733, 48), (240, 766, 1063, 765), (1063, 767, 238, 760), (241, 768, 1064, 767), (293, 56, 771, 1065), (56, 295, 1066, 771), (295, 57, 772, 1066), (1066, 772, 241, 766), (771, 1066, 766, 240), (310, 58, 773, 1067), (1067, 773, 242, 768), (772, 1067, 768, 241), (313, 55, 770, 1068), (773, 1068, 769, 242), (776, 1069, 412, 244), (249, 779, 1070, 778), (779, 250, 780, 1070), (1071, 774, 243, 415), (780, 1071, 415, 246), (251, 783, 1072, 782), (1072, 784, 248, 775), (785, 253, 786, 1073), (784, 1073, 777, 248), (786, 1074, 779, 249), (1075, 782, 247, 781), (788, 1075, 781, 250), (59, 271, 1076, 789), (271, 60, 790, 1076), (1076, 790, 252, 783), (790, 1077, 785, 252), (288, 62, 792, 1078), (1078, 792, 254, 787), (791, 1078, 787, 253), (62, 291, 1079, 792), (291, 59, 789, 1079), (258, 794, 1080, 793), (794, 259, 795, 1080), (793, 1080, 410, 245), (796, 260, 797, 1081), (1081, 797, 256, 409), (795, 1081, 409, 255), (260, 798, 1082, 797), (798, 261, 799, 1082), (1082, 799, 257, 407), (797, 1082, 407, 256), (261, 800, 1083, 799), (800, 258, 793, 1083), (1083, 793, 245, 385), (802, 263, 803, 1084), (801, 1084, 794, 258), (1085, 805, 260, 796), (806, 265, 807, 1086), (805, 1086, 798, 260), (265, 808, 1087, 807), (808, 262, 801, 1087), (1087, 801, 258, 800), (807, 1087, 800, 261), (809, 1088, 802, 262), (810, 1089, 804, 263), (64, 446, 1090, 811), (811, 1090, 806, 264), (1091, 809, 262, 808)])
me_plane_001.use_remesh_fix_poles = True
me_plane_001.use_remesh_preserve_attributes = False
me_plane_001.use_mirror_x = True
me_plane_001.update()

# ---- objects
ob_plane_004 = bpy.data.objects.new('Plane.004', me_plane)
ob_plane_001 = bpy.data.objects.new('Plane.001', me_plane_001)

# ---- transforms, parenting, visibility, modifiers, constraints
ob_plane_004.location = (0.0, 0.0, 0.0)
ob_plane_004.lineart.crease_threshold = 0.0
ob_plane_004.use_mesh_mirror_x = True
ob_plane_001.location = (0.0, 0.0, 0.0)
ob_plane_001.lineart.crease_threshold = 0.0
ob_plane_001.use_mesh_mirror_x = True

# ---- collection membership
col_collection.objects.link(ob_plane_004)
col_collection.objects.link(ob_plane_001)

# ---- scene / render settings (as saved in the file)
scene.frame_start = 1; scene.frame_end = 250; scene.frame_set(1)
scene.render.engine = 'BLENDER_EEVEE_NEXT'
scene.cycles.use_denoising = False
scene.cycles.samples = 128
scene.cycles.sampling_pattern = 'TABULATED_SOBOL'
scene.cycles.use_adaptive_sampling = False
scene.cycles.use_light_tree = False
scene.view_settings.view_transform = 'Filmic'
bpy.context.view_layer.update()

# ---- added for rendering (the .blend has no active camera and no usable light): camera, sun
cam_auto = bpy.data.cameras.new('AutoCamera')
cam_auto.lens = 50.0
cam_auto.sensor_width = 36.0
cam_auto.clip_end = 1000.0
ob_auto_camera = bpy.data.objects.new('AutoCamera', cam_auto)
scene.collection.objects.link(ob_auto_camera)
ob_auto_camera.location = (18.5039, -17.3163, 16.7686)
ob_auto_camera.rotation_euler = (1.09748, -7.21219e-08, 0.694738)
scene.camera = ob_auto_camera
light_auto_sun = bpy.data.lights.new('AutoSun', 'SUN')
light_auto_sun.energy = 3.0
light_auto_sun.angle = 0.0523599
ob_auto_sun = bpy.data.objects.new('AutoSun', light_auto_sun)
scene.collection.objects.link(ob_auto_sun)
ob_auto_sun.rotation_euler = (0.872665, 0.174533, 0.523599)
bpy.context.view_layer.update()
